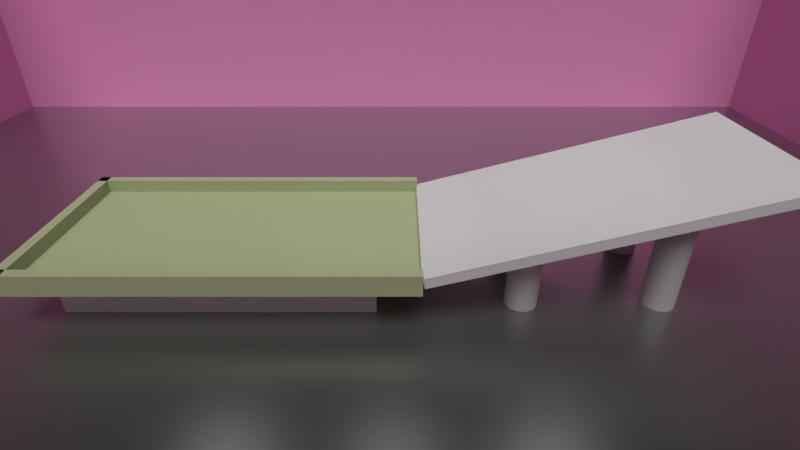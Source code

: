 # Source: legacy.blend  (saved by Blender 2.78.0; exported with 4.5.12 LTS)
import bpy
from mathutils import Matrix  # noqa: F401  (used for matrix-valued properties, if any)

bpy.ops.wm.read_factory_settings(use_empty=True)
scene = bpy.context.scene
scene.name = 'Scene'

# ---- collections
col_collection_1 = bpy.data.collections.new('Collection 1'); scene.collection.children.link(col_collection_1)

# ---- images (referenced by path relative to the original .blend; pixels are not part of the script)
import os
ASSET_DIR = os.environ.get("B2B_ASSET_DIR", "")  # directory of the original .blend (textures are referenced by path, not embedded)
HERE = os.path.dirname(os.path.abspath(__file__))  # packed textures are extracted next to this script under _unpacked/

def load_image(name, relpath, width, height, colorspace="sRGB"):
    """Load a texture the original file referenced (path relative to the .blend, or extracted next to this script)."""
    p = next((c for c in (os.path.join(HERE, relpath), os.path.join(ASSET_DIR, relpath)) if relpath and os.path.exists(c)), "")
    if p:
        img = bpy.data.images.load(p, check_existing=True)
        img.name = name
    else:  # same state as the original file: an image datablock whose file is absent (Cycles renders it pink)
        img = bpy.data.images.new(name, width, height)
        img.source = "FILE"
        img.filepath = "//" + (relpath or name)
    img.colorspace_settings.name = colorspace
    return img
img_wood_txt_jpg_001 = load_image('wood_txt.jpg.001', 'wood_txt.jpg', 1024, 1024, 'sRGB')
img_seamless_tiling_clay_texture_jpg_001 = load_image('seamless-tiling-clay-texture.jpg.001', 'seamless-tiling-clay-texture.jpg', 1024, 1024, 'sRGB')
img_plasterwhite0147_1_s_jpg_001 = load_image('PlasterWhite0147_1_S.jpg.001', 'PlasterWhite0147_1_S.jpg', 1024, 1024, 'sRGB')
img_plasterwhite0147_1_s_jpg_000 = load_image('PlasterWhite0147_1_S.jpg.000', 'PlasterWhite0147_1_S.jpg', 1024, 1024, 'sRGB')
img_plasterwhite0147_1_s_jpg_002 = load_image('PlasterWhite0147_1_S.jpg.002', 'PlasterWhite0147_1_S.jpg', 1024, 1024, 'sRGB')
img_plasterwhite0147_1_s_jpg_004 = load_image('PlasterWhite0147_1_S.jpg.004', 'PlasterWhite0147_1_S.jpg', 1024, 1024, 'sRGB')

# ---- materials (node trees are filled in below, after node groups)
mat_material_001 = bpy.data.materials.new('Material.001')
mat_material_001.alpha_threshold = 0.0
mat_material_001.roughness = 0.5
mat_material_002 = bpy.data.materials.new('Material.002')
mat_material_002.alpha_threshold = 0.0
mat_material_002.roughness = 0.5
mat_smoothmetal = bpy.data.materials.new('SmoothMetal')
mat_smoothmetal.alpha_threshold = 0.0
mat_smoothmetal.preview_render_type = 'CUBE'
mat_smoothmetal.roughness = 0.5
mat_wood = bpy.data.materials.new('Wood')
mat_wood.alpha_threshold = 0.0
mat_wood.preview_render_type = 'CUBE'
mat_wood.roughness = 0.5
mat_brick_001 = bpy.data.materials.new('Brick.001')
mat_brick_001.alpha_threshold = 0.0
mat_brick_001.preview_render_type = 'CUBE'
mat_brick_001.roughness = 0.5
mat_material_003 = bpy.data.materials.new('Material.003')
mat_material_003.alpha_threshold = 0.0
mat_material_003.roughness = 0.5
mat_wall = bpy.data.materials.new('Wall')
mat_wall.alpha_threshold = 0.0
mat_wall.roughness = 0.5
mat_material_004 = bpy.data.materials.new('Material.004')
mat_material_004.alpha_threshold = 0.0
mat_material_004.roughness = 0.5
mat_material_005 = bpy.data.materials.new('Material.005')
mat_material_005.alpha_threshold = 0.0
mat_material_005.roughness = 0.5
mat_material_007 = bpy.data.materials.new('Material.007')
mat_material_007.alpha_threshold = 0.0
mat_material_007.roughness = 0.5
mat_material_008 = bpy.data.materials.new('Material.008')
mat_material_008.alpha_threshold = 0.0
mat_material_008.roughness = 0.5
mat_wall_001 = bpy.data.materials.new('Wall.001')
mat_wall_001.alpha_threshold = 0.0
mat_wall_001.roughness = 0.5
mat_wall_002 = bpy.data.materials.new('Wall.002')
mat_wall_002.alpha_threshold = 0.0
mat_wall_002.roughness = 0.5
mat_wall_004 = bpy.data.materials.new('Wall.004')
mat_wall_004.alpha_threshold = 0.0
mat_wall_004.roughness = 0.5

# ---- material node trees
mat_material_001.use_nodes = True; mat_material_001.node_tree.nodes.clear()
_N = mat_material_001.node_tree.nodes; _L = mat_material_001.node_tree.links
n0 = _N.new('ShaderNodeBsdfAnisotropic'); n0.name = 'Glossy BSDF'; n0.location = (-84, 235)
n0.distribution = 'GGX'
n0.inputs[1].default_value = 0.3162
n1 = _N.new('ShaderNodeTexCoord'); n1.name = 'Texture Coordinate'; n1.location = (-432, 784)
n2 = _N.new('ShaderNodeMixShader'); n2.name = 'Mix Shader'; n2.location = (271, 438)
n2.inputs[0].default_value = 0.191
n3 = _N.new('ShaderNodeBsdfDiffuse'); n3.name = 'Diffuse BSDF'; n3.location = (-87, 411)
n3.inputs[0].default_value = (0.8927, 1.0, 0.579, 1.0)
n3.inputs[1].default_value = 0.567
n4 = _N.new('ShaderNodeTexVoronoi'); n4.name = 'Voronoi Texture'; n4.location = (-182, 753)
n4.inputs[2].default_value = 300.0
n5 = _N.new('ShaderNodeMixShader'); n5.name = 'Mix Shader.001'; n5.location = (515, 619)
n6 = _N.new('ShaderNodeBsdfDiffuse'); n6.name = 'Diffuse BSDF.001'; n6.location = (271, 674)
n7 = _N.new('ShaderNodeOutputMaterial'); n7.name = 'Material Output'; n7.location = (707, 685)
n8 = _N.new('ShaderNodeGamma'); n8.name = 'Gamma'; n8.location = (58, 753)
n8.inputs[1].default_value = 8.0
n9 = _N.new('ShaderNodeDisplacement'); n9.name = 'Displacement'; n9.location = (0, 0)
n9.inputs[1].default_value = 0.0
n9.inputs[2].default_value = 0.1
n10 = _N.new('ShaderNodeMath'); n10.name = 'Math'; n10.location = (0, 0)
n10.operation = 'MULTIPLY'
_L.new(n3.outputs[0], n2.inputs[1])
_L.new(n0.outputs[0], n2.inputs[2])
_L.new(n2.outputs[0], n5.inputs[2])
_L.new(n1.outputs[3], n4.inputs[0])
_L.new(n8.outputs[0], n6.inputs[0])
_L.new(n6.outputs[0], n5.inputs[1])
_L.new(n5.outputs[0], n7.inputs[0])
_L.new(n6.outputs[0], n9.inputs[0])
_L.new(n9.outputs[0], n7.inputs[2])
_L.new(n10.outputs[0], n8.inputs[0])
_L.new(n4.outputs[0], n10.inputs[0])
_L.new(n4.outputs[0], n10.inputs[1])
n7.is_active_output = True
mat_material_002.use_nodes = True; mat_material_002.node_tree.nodes.clear()
_N = mat_material_002.node_tree.nodes; _L = mat_material_002.node_tree.links
n0 = _N.new('ShaderNodeGamma'); n0.name = 'Gamma'; n0.location = (159, 600)
n0.inputs[1].default_value = 2.0
n1 = _N.new('ShaderNodeMixShader'); n1.name = 'Mix Shader'; n1.location = (462, 299)
n2 = _N.new('ShaderNodeOutputMaterial'); n2.name = 'Material Output'; n2.location = (654, 409)
n3 = _N.new('ShaderNodeBsdfDiffuse'); n3.name = 'Diffuse BSDF'; n3.location = (164, 225)
n4 = _N.new('ShaderNodeTexVoronoi'); n4.name = 'Voronoi Texture'; n4.location = (-51, 605)
n4.inputs[2].default_value = 100.0
n5 = _N.new('ShaderNodeTexCoord'); n5.name = 'Texture Coordinate'; n5.location = (-249, 611)
n6 = _N.new('ShaderNodeBsdfDiffuse'); n6.name = 'Diffuse BSDF.001'; n6.location = (333, 511)
n7 = _N.new('ShaderNodeDisplacement'); n7.name = 'Displacement'; n7.location = (0, 0)
n7.inputs[1].default_value = 0.0
n7.inputs[2].default_value = 0.1
n8 = _N.new('ShaderNodeMath'); n8.name = 'Math'; n8.location = (0, 0)
n8.operation = 'MULTIPLY'
_L.new(n3.outputs[0], n1.inputs[2])
_L.new(n6.outputs[0], n1.inputs[1])
_L.new(n0.outputs[0], n6.inputs[0])
_L.new(n5.outputs[3], n4.inputs[0])
_L.new(n1.outputs[0], n2.inputs[0])
_L.new(n6.outputs[0], n7.inputs[0])
_L.new(n7.outputs[0], n2.inputs[2])
_L.new(n8.outputs[0], n0.inputs[0])
_L.new(n4.outputs[0], n8.inputs[0])
_L.new(n4.outputs[0], n8.inputs[1])
n2.is_active_output = True
mat_smoothmetal.use_nodes = True; mat_smoothmetal.node_tree.nodes.clear()
_N = mat_smoothmetal.node_tree.nodes; _L = mat_smoothmetal.node_tree.links
n0 = _N.new('ShaderNodeOutputMaterial'); n0.name = 'Material Output'; n0.location = (-741, 57)
n1 = _N.new('ShaderNodeMixShader'); n1.name = 'Mix Shader'; n1.location = (-990, 51)
n2 = _N.new('ShaderNodeLayerWeight'); n2.name = 'Layer Weight'; n2.location = (-1385, 274)
n3 = _N.new('ShaderNodeMath'); n3.name = 'Math'; n3.location = (-1192, 229)
n3.operation = 'MULTIPLY'
n3.inputs[1].default_value = 0.9
n4 = _N.new('ShaderNodeBsdfAnisotropic'); n4.name = 'Glossy BSDF'; n4.location = (-1196, -108)
n4.distribution = 'BECKMANN'
n4.inputs[1].default_value = 0.3162
n5 = _N.new('ShaderNodeBsdfDiffuse'); n5.name = 'Diffuse BSDF'; n5.location = (-1198, 45)
n5.inputs[0].default_value = (0.09062, 0.09062, 0.09062, 1.0)
_L.new(n1.outputs[0], n0.inputs[0])
_L.new(n2.outputs[1], n3.inputs[0])
_L.new(n3.outputs[0], n1.inputs[0])
_L.new(n4.outputs[0], n1.inputs[2])
_L.new(n5.outputs[0], n1.inputs[1])
n0.is_active_output = True
mat_wood.use_nodes = True; mat_wood.node_tree.nodes.clear()
_N = mat_wood.node_tree.nodes; _L = mat_wood.node_tree.links
n0 = _N.new('ShaderNodeBsdfAnisotropic'); n0.name = 'Glossy BSDF'; n0.location = (-28, 441)
n0.distribution = 'GGX'
n0.inputs[0].default_value = (0.1516, 0.1516, 0.1516, 1.0)
n0.inputs[1].default_value = 0.7071
n1 = _N.new('ShaderNodeBsdfDiffuse'); n1.name = 'Diffuse BSDF'; n1.location = (204, 261)
n2 = _N.new('ShaderNodeMixShader'); n2.name = 'Mix Shader'; n2.location = (402, 380)
n2.inputs[0].default_value = 0.95
n3 = _N.new('ShaderNodeOutputMaterial'); n3.name = 'Material Output'; n3.location = (602, 45)
n4 = _N.new('ShaderNodeTexCoord'); n4.name = 'Texture Coordinate'; n4.location = (-673, 229)
n5 = _N.new('ShaderNodeMix'); n5.name = 'Mix'; n5.location = (343, 133)
n5.data_type = 'RGBA'
n5.blend_type = 'MULTIPLY'
n5.inputs[0].default_value = 0.05
n6 = _N.new('ShaderNodeRGBCurve'); n6.name = 'RGB Curves'; n6.location = (-259, 300)
_c = n6.mapping.curves[3]
while len(_c.points) > 2: _c.points.remove(_c.points[-1])
_c.points[0].location = (0.0, 0.0); _c.points[0].handle_type = 'AUTO'
_c.points[1].location = (0.07031, 0.15435); _c.points[1].handle_type = 'AUTO'
_p = _c.points.new(0.20148, 0.21156); _p.handle_type = 'AUTO'
_p = _c.points.new(0.79852, 0.53698); _p.handle_type = 'AUTO'
_p = _c.points.new(0.8039, 0.66271); _p.handle_type = 'AUTO'
_p = _c.points.new(1.0, 1.0); _p.handle_type = 'AUTO'
n6.mapping.update()
n7 = _N.new('ShaderNodeMix'); n7.name = 'Mix.001'; n7.location = (74, 63)
n7.data_type = 'RGBA'
n7.inputs[0].default_value = 0.3
n7.inputs[7].default_value = (0.1791, 0.06332, 0.01778, 1.0)
n8 = _N.new('ShaderNodeTexImage'); n8.name = 'Image Texture'; n8.location = (-512, 298)
n8.width = 203
n8.image = img_wood_txt_jpg_001
n9 = _N.new('ShaderNodeDisplacement'); n9.name = 'Displacement'; n9.location = (0, 0)
n9.inputs[1].default_value = 0.0
n9.inputs[2].default_value = 0.1
_L.new(n2.outputs[0], n3.inputs[0])
_L.new(n0.outputs[0], n2.inputs[1])
_L.new(n1.outputs[0], n2.inputs[2])
_L.new(n4.outputs[2], n8.inputs[0])
_L.new(n8.outputs[0], n5.inputs[6])
_L.new(n8.outputs[0], n6.inputs[1])
_L.new(n6.outputs[0], n7.inputs[6])
_L.new(n7.outputs[2], n1.inputs[0])
_L.new(n5.outputs[2], n9.inputs[0])
_L.new(n9.outputs[0], n3.inputs[2])
n3.is_active_output = True
mat_brick_001.use_nodes = True; mat_brick_001.node_tree.nodes.clear()
_N = mat_brick_001.node_tree.nodes; _L = mat_brick_001.node_tree.links
n0 = _N.new('ShaderNodeTexCoord'); n0.name = 'Texture Coordinate'; n0.location = (-433, 176)
n1 = _N.new('ShaderNodeOutputMaterial'); n1.name = 'Material Output'; n1.location = (919, 253)
n2 = _N.new('ShaderNodeTexImage'); n2.name = 'Image Texture'; n2.location = (-263, 222)
n2.width = 140
n2.image = img_seamless_tiling_clay_texture_jpg_001
n3 = _N.new('ShaderNodeRGBCurve'); n3.name = 'RGB Curves'; n3.location = (-83, 425)
_c = n3.mapping.curves[0]
while len(_c.points) > 2: _c.points.remove(_c.points[-1])
_c.points[0].location = (0.0, 0.0); _c.points[0].handle_type = 'AUTO'
_c.points[1].location = (0.34545, 0.7625); _c.points[1].handle_type = 'AUTO'
_p = _c.points.new(1.0, 1.0); _p.handle_type = 'AUTO'
_c = n3.mapping.curves[3]
while len(_c.points) > 2: _c.points.remove(_c.points[-1])
_c.points[0].location = (0.0, 0.0); _c.points[0].handle_type = 'AUTO'
_c.points[1].location = (0.88636, 0.525); _c.points[1].handle_type = 'AUTO'
_p = _c.points.new(1.0, 0.5875); _p.handle_type = 'AUTO'
n3.mapping.update()
n4 = _N.new('ShaderNodeBsdfDiffuse'); n4.name = 'Diffuse BSDF'; n4.location = (520, 417)
n5 = _N.new('ShaderNodeRGBToBW'); n5.name = 'RGB to BW'; n5.location = (218, 52)
n6 = _N.new('ShaderNodeMath'); n6.name = 'Math'; n6.location = (699, 164)
n6.operation = 'MULTIPLY'
n6.inputs[1].default_value = -3.0
n7 = _N.new('ShaderNodeMix'); n7.name = 'Mix'; n7.location = (294, 449)
n7.data_type = 'RGBA'
n7.inputs[0].default_value = 0.6
n7.inputs[7].default_value = (0.1526, 0.03462, 0.0, 1.0)
n8 = _N.new('ShaderNodeValToRGB'); n8.name = 'ColorRamp'; n8.location = (420, 160)
while len(n8.color_ramp.elements) > 1: n8.color_ramp.elements.remove(n8.color_ramp.elements[-1])
n8.color_ramp.elements[0].position = 0.0; n8.color_ramp.elements[0].color = (0.0, 0.0, 0.0, 1.0)
_e = n8.color_ramp.elements.new(0.1332); _e.color = (0.0, 0.0, 0.0, 1.0)
_e = n8.color_ramp.elements.new(0.5636); _e.color = (1.0, 1.0, 1.0, 1.0)
_e = n8.color_ramp.elements.new(1.0); _e.color = (1.0, 1.0, 1.0, 1.0)
n9 = _N.new('ShaderNodeDisplacement'); n9.name = 'Displacement'; n9.location = (0, 0)
n9.inputs[1].default_value = 0.0
n9.inputs[2].default_value = 0.1
_L.new(n0.outputs[2], n2.inputs[0])
_L.new(n2.outputs[0], n3.inputs[1])
_L.new(n5.outputs[0], n8.inputs[0])
_L.new(n8.outputs[0], n6.inputs[0])
_L.new(n2.outputs[0], n5.inputs[0])
_L.new(n3.outputs[0], n7.inputs[6])
_L.new(n7.outputs[2], n4.inputs[0])
_L.new(n4.outputs[0], n1.inputs[0])
_L.new(n6.outputs[0], n9.inputs[0])
_L.new(n9.outputs[0], n1.inputs[2])
n1.is_active_output = True
mat_material_003.use_nodes = True; mat_material_003.node_tree.nodes.clear()
_N = mat_material_003.node_tree.nodes; _L = mat_material_003.node_tree.links
n0 = _N.new('ShaderNodeOutputMaterial'); n0.name = 'Material Output'; n0.location = (300, 300)
n1 = _N.new('ShaderNodeMixShader'); n1.name = 'Mix Shader'; n1.location = (149, 416)
n1.inputs[0].default_value = 0.8091
n2 = _N.new('ShaderNodeBsdfDiffuse'); n2.name = 'Diffuse BSDF'; n2.location = (-84, 241)
n3 = _N.new('ShaderNodeBsdfGlass'); n3.name = 'Glass BSDF'; n3.location = (-123, 540)
n3.distribution = 'GGX'
n3.inputs[2].default_value = 1.45
_L.new(n3.outputs[0], n1.inputs[1])
_L.new(n2.outputs[0], n1.inputs[2])
_L.new(n1.outputs[0], n0.inputs[0])
n0.is_active_output = True
mat_wall.use_nodes = True; mat_wall.node_tree.nodes.clear()
_N = mat_wall.node_tree.nodes; _L = mat_wall.node_tree.links
n0 = _N.new('ShaderNodeOutputMaterial'); n0.name = 'Material Output'; n0.location = (376, 300)
n1 = _N.new('ShaderNodeMixShader'); n1.name = 'Mix Shader'; n1.location = (190, 308)
n1.inputs[0].default_value = 0.9
n2 = _N.new('ShaderNodeBsdfAnisotropic'); n2.name = 'Glossy BSDF'; n2.location = (-74, 387)
n2.distribution = 'GGX'
n2.inputs[1].default_value = 0.5477
n3 = _N.new('ShaderNodeBsdfDiffuse'); n3.name = 'Diffuse BSDF'; n3.location = (-33, 194)
n4 = _N.new('ShaderNodeMix'); n4.name = 'Mix'; n4.location = (189, 148)
n4.data_type = 'RGBA'
n4.blend_type = 'MULTIPLY'
n4.inputs[0].default_value = 0.2
n5 = _N.new('ShaderNodeTexCoord'); n5.name = 'Texture Coordinate'; n5.location = (-670, 240)
n6 = _N.new('ShaderNodeMix'); n6.name = 'Mix.001'; n6.location = (-253, 211)
n6.data_type = 'RGBA'
n6.inputs[7].default_value = (0.6396, 0.5558, 0.1414, 1.0)
n7 = _N.new('ShaderNodeTexImage'); n7.name = 'Image Texture'; n7.location = (-473, 248)
n7.width = 140
n7.image = img_plasterwhite0147_1_s_jpg_001
n8 = _N.new('ShaderNodeDisplacement'); n8.name = 'Displacement'; n8.location = (0, 0)
n8.inputs[1].default_value = 0.0
n8.inputs[2].default_value = 0.1
_L.new(n1.outputs[0], n0.inputs[0])
_L.new(n3.outputs[0], n1.inputs[2])
_L.new(n2.outputs[0], n1.inputs[1])
_L.new(n7.outputs[0], n6.inputs[6])
_L.new(n5.outputs[0], n7.inputs[0])
_L.new(n3.outputs[0], n4.inputs[6])
_L.new(n6.outputs[2], n3.inputs[0])
_L.new(n4.outputs[2], n8.inputs[0])
_L.new(n8.outputs[0], n0.inputs[2])
n0.is_active_output = True
mat_material_004.use_nodes = True; mat_material_004.node_tree.nodes.clear()
_N = mat_material_004.node_tree.nodes; _L = mat_material_004.node_tree.links
n0 = _N.new('ShaderNodeGamma'); n0.name = 'Gamma'; n0.location = (159, 600)
n0.inputs[1].default_value = 2.0
n1 = _N.new('ShaderNodeBsdfDiffuse'); n1.name = 'Diffuse BSDF.001'; n1.location = (333, 511)
n2 = _N.new('ShaderNodeMixShader'); n2.name = 'Mix Shader'; n2.location = (462, 299)
n3 = _N.new('ShaderNodeOutputMaterial'); n3.name = 'Material Output'; n3.location = (654, 409)
n4 = _N.new('ShaderNodeBsdfDiffuse'); n4.name = 'Diffuse BSDF'; n4.location = (164, 225)
n5 = _N.new('ShaderNodeTexVoronoi'); n5.name = 'Voronoi Texture'; n5.location = (-51, 605)
n5.inputs[2].default_value = 100.0
n6 = _N.new('ShaderNodeTexCoord'); n6.name = 'Texture Coordinate'; n6.location = (-249, 611)
n7 = _N.new('ShaderNodeDisplacement'); n7.name = 'Displacement'; n7.location = (0, 0)
n7.inputs[1].default_value = 0.0
n7.inputs[2].default_value = 0.1
n8 = _N.new('ShaderNodeMath'); n8.name = 'Math'; n8.location = (0, 0)
n8.operation = 'MULTIPLY'
_L.new(n4.outputs[0], n2.inputs[2])
_L.new(n1.outputs[0], n2.inputs[1])
_L.new(n0.outputs[0], n1.inputs[0])
_L.new(n6.outputs[3], n5.inputs[0])
_L.new(n2.outputs[0], n3.inputs[0])
_L.new(n1.outputs[0], n7.inputs[0])
_L.new(n7.outputs[0], n3.inputs[2])
_L.new(n8.outputs[0], n0.inputs[0])
_L.new(n5.outputs[0], n8.inputs[0])
_L.new(n5.outputs[0], n8.inputs[1])
n3.is_active_output = True
mat_material_005.use_nodes = True; mat_material_005.node_tree.nodes.clear()
_N = mat_material_005.node_tree.nodes; _L = mat_material_005.node_tree.links
n0 = _N.new('ShaderNodeGamma'); n0.name = 'Gamma'; n0.location = (159, 600)
n0.inputs[1].default_value = 2.0
n1 = _N.new('ShaderNodeBsdfDiffuse'); n1.name = 'Diffuse BSDF.001'; n1.location = (333, 511)
n2 = _N.new('ShaderNodeMixShader'); n2.name = 'Mix Shader'; n2.location = (462, 299)
n3 = _N.new('ShaderNodeOutputMaterial'); n3.name = 'Material Output'; n3.location = (654, 409)
n4 = _N.new('ShaderNodeBsdfDiffuse'); n4.name = 'Diffuse BSDF'; n4.location = (164, 225)
n5 = _N.new('ShaderNodeTexVoronoi'); n5.name = 'Voronoi Texture'; n5.location = (-51, 605)
n5.inputs[2].default_value = 100.0
n6 = _N.new('ShaderNodeTexCoord'); n6.name = 'Texture Coordinate'; n6.location = (-249, 611)
n7 = _N.new('ShaderNodeDisplacement'); n7.name = 'Displacement'; n7.location = (0, 0)
n7.inputs[1].default_value = 0.0
n7.inputs[2].default_value = 0.1
n8 = _N.new('ShaderNodeMath'); n8.name = 'Math'; n8.location = (0, 0)
n8.operation = 'MULTIPLY'
_L.new(n4.outputs[0], n2.inputs[2])
_L.new(n1.outputs[0], n2.inputs[1])
_L.new(n0.outputs[0], n1.inputs[0])
_L.new(n6.outputs[3], n5.inputs[0])
_L.new(n2.outputs[0], n3.inputs[0])
_L.new(n1.outputs[0], n7.inputs[0])
_L.new(n7.outputs[0], n3.inputs[2])
_L.new(n8.outputs[0], n0.inputs[0])
_L.new(n5.outputs[0], n8.inputs[0])
_L.new(n5.outputs[0], n8.inputs[1])
n3.is_active_output = True
mat_material_007.use_nodes = True; mat_material_007.node_tree.nodes.clear()
_N = mat_material_007.node_tree.nodes; _L = mat_material_007.node_tree.links
n0 = _N.new('ShaderNodeBsdfAnisotropic'); n0.name = 'Glossy BSDF'; n0.location = (-84, 235)
n0.distribution = 'GGX'
n0.inputs[1].default_value = 0.3162
n1 = _N.new('ShaderNodeTexCoord'); n1.name = 'Texture Coordinate'; n1.location = (-432, 784)
n2 = _N.new('ShaderNodeMixShader'); n2.name = 'Mix Shader'; n2.location = (271, 438)
n2.inputs[0].default_value = 0.191
n3 = _N.new('ShaderNodeBsdfDiffuse'); n3.name = 'Diffuse BSDF'; n3.location = (-87, 411)
n3.inputs[0].default_value = (0.8927, 1.0, 0.579, 1.0)
n3.inputs[1].default_value = 0.567
n4 = _N.new('ShaderNodeTexVoronoi'); n4.name = 'Voronoi Texture'; n4.location = (-182, 753)
n4.inputs[2].default_value = 300.0
n5 = _N.new('ShaderNodeMixShader'); n5.name = 'Mix Shader.001'; n5.location = (515, 619)
n6 = _N.new('ShaderNodeBsdfDiffuse'); n6.name = 'Diffuse BSDF.001'; n6.location = (271, 674)
n7 = _N.new('ShaderNodeOutputMaterial'); n7.name = 'Material Output'; n7.location = (707, 685)
n8 = _N.new('ShaderNodeGamma'); n8.name = 'Gamma'; n8.location = (58, 753)
n8.inputs[1].default_value = 8.0
n9 = _N.new('ShaderNodeDisplacement'); n9.name = 'Displacement'; n9.location = (0, 0)
n9.inputs[1].default_value = 0.0
n9.inputs[2].default_value = 0.1
n10 = _N.new('ShaderNodeMath'); n10.name = 'Math'; n10.location = (0, 0)
n10.operation = 'MULTIPLY'
_L.new(n3.outputs[0], n2.inputs[1])
_L.new(n0.outputs[0], n2.inputs[2])
_L.new(n2.outputs[0], n5.inputs[2])
_L.new(n1.outputs[3], n4.inputs[0])
_L.new(n8.outputs[0], n6.inputs[0])
_L.new(n6.outputs[0], n5.inputs[1])
_L.new(n5.outputs[0], n7.inputs[0])
_L.new(n6.outputs[0], n9.inputs[0])
_L.new(n9.outputs[0], n7.inputs[2])
_L.new(n10.outputs[0], n8.inputs[0])
_L.new(n4.outputs[0], n10.inputs[0])
_L.new(n4.outputs[0], n10.inputs[1])
n7.is_active_output = True
mat_material_008.use_nodes = True; mat_material_008.node_tree.nodes.clear()
_N = mat_material_008.node_tree.nodes; _L = mat_material_008.node_tree.links
n0 = _N.new('ShaderNodeBsdfAnisotropic'); n0.name = 'Glossy BSDF'; n0.location = (-84, 235)
n0.distribution = 'GGX'
n0.inputs[1].default_value = 0.3162
n1 = _N.new('ShaderNodeTexCoord'); n1.name = 'Texture Coordinate'; n1.location = (-432, 784)
n2 = _N.new('ShaderNodeMixShader'); n2.name = 'Mix Shader'; n2.location = (271, 438)
n2.inputs[0].default_value = 0.191
n3 = _N.new('ShaderNodeBsdfDiffuse'); n3.name = 'Diffuse BSDF'; n3.location = (-87, 411)
n3.inputs[0].default_value = (0.8927, 1.0, 0.579, 1.0)
n3.inputs[1].default_value = 0.567
n4 = _N.new('ShaderNodeTexVoronoi'); n4.name = 'Voronoi Texture'; n4.location = (-182, 753)
n4.inputs[2].default_value = 300.0
n5 = _N.new('ShaderNodeMixShader'); n5.name = 'Mix Shader.001'; n5.location = (515, 619)
n6 = _N.new('ShaderNodeBsdfDiffuse'); n6.name = 'Diffuse BSDF.001'; n6.location = (271, 674)
n7 = _N.new('ShaderNodeOutputMaterial'); n7.name = 'Material Output'; n7.location = (707, 685)
n8 = _N.new('ShaderNodeGamma'); n8.name = 'Gamma'; n8.location = (58, 753)
n8.inputs[1].default_value = 8.0
n9 = _N.new('ShaderNodeDisplacement'); n9.name = 'Displacement'; n9.location = (0, 0)
n9.inputs[1].default_value = 0.0
n9.inputs[2].default_value = 0.1
n10 = _N.new('ShaderNodeMath'); n10.name = 'Math'; n10.location = (0, 0)
n10.operation = 'MULTIPLY'
_L.new(n3.outputs[0], n2.inputs[1])
_L.new(n0.outputs[0], n2.inputs[2])
_L.new(n2.outputs[0], n5.inputs[2])
_L.new(n1.outputs[3], n4.inputs[0])
_L.new(n8.outputs[0], n6.inputs[0])
_L.new(n6.outputs[0], n5.inputs[1])
_L.new(n5.outputs[0], n7.inputs[0])
_L.new(n6.outputs[0], n9.inputs[0])
_L.new(n9.outputs[0], n7.inputs[2])
_L.new(n10.outputs[0], n8.inputs[0])
_L.new(n4.outputs[0], n10.inputs[0])
_L.new(n4.outputs[0], n10.inputs[1])
n7.is_active_output = True
mat_wall_001.use_nodes = True; mat_wall_001.node_tree.nodes.clear()
_N = mat_wall_001.node_tree.nodes; _L = mat_wall_001.node_tree.links
n0 = _N.new('ShaderNodeOutputMaterial'); n0.name = 'Material Output'; n0.location = (376, 300)
n1 = _N.new('ShaderNodeMixShader'); n1.name = 'Mix Shader'; n1.location = (190, 308)
n1.inputs[0].default_value = 0.9
n2 = _N.new('ShaderNodeBsdfAnisotropic'); n2.name = 'Glossy BSDF'; n2.location = (-74, 387)
n2.distribution = 'GGX'
n2.inputs[1].default_value = 0.5477
n3 = _N.new('ShaderNodeBsdfDiffuse'); n3.name = 'Diffuse BSDF'; n3.location = (-33, 194)
n4 = _N.new('ShaderNodeMix'); n4.name = 'Mix'; n4.location = (189, 148)
n4.data_type = 'RGBA'
n4.blend_type = 'MULTIPLY'
n4.inputs[0].default_value = 0.2
n5 = _N.new('ShaderNodeTexCoord'); n5.name = 'Texture Coordinate'; n5.location = (-670, 240)
n6 = _N.new('ShaderNodeMix'); n6.name = 'Mix.001'; n6.location = (-253, 211)
n6.data_type = 'RGBA'
n6.inputs[7].default_value = (0.6396, 0.5558, 0.1414, 1.0)
n7 = _N.new('ShaderNodeTexImage'); n7.name = 'Image Texture'; n7.location = (-473, 248)
n7.width = 140
n7.image = img_plasterwhite0147_1_s_jpg_000
n8 = _N.new('ShaderNodeDisplacement'); n8.name = 'Displacement'; n8.location = (0, 0)
n8.inputs[1].default_value = 0.0
n8.inputs[2].default_value = 0.1
_L.new(n1.outputs[0], n0.inputs[0])
_L.new(n3.outputs[0], n1.inputs[2])
_L.new(n2.outputs[0], n1.inputs[1])
_L.new(n7.outputs[0], n6.inputs[6])
_L.new(n5.outputs[0], n7.inputs[0])
_L.new(n3.outputs[0], n4.inputs[6])
_L.new(n6.outputs[2], n3.inputs[0])
_L.new(n4.outputs[2], n8.inputs[0])
_L.new(n8.outputs[0], n0.inputs[2])
n0.is_active_output = True
mat_wall_002.use_nodes = True; mat_wall_002.node_tree.nodes.clear()
_N = mat_wall_002.node_tree.nodes; _L = mat_wall_002.node_tree.links
n0 = _N.new('ShaderNodeOutputMaterial'); n0.name = 'Material Output'; n0.location = (376, 300)
n1 = _N.new('ShaderNodeMixShader'); n1.name = 'Mix Shader'; n1.location = (190, 308)
n1.inputs[0].default_value = 0.9
n2 = _N.new('ShaderNodeBsdfAnisotropic'); n2.name = 'Glossy BSDF'; n2.location = (-74, 387)
n2.distribution = 'GGX'
n2.inputs[1].default_value = 0.5477
n3 = _N.new('ShaderNodeBsdfDiffuse'); n3.name = 'Diffuse BSDF'; n3.location = (-33, 194)
n4 = _N.new('ShaderNodeMix'); n4.name = 'Mix'; n4.location = (189, 148)
n4.data_type = 'RGBA'
n4.blend_type = 'MULTIPLY'
n4.inputs[0].default_value = 0.2
n5 = _N.new('ShaderNodeTexCoord'); n5.name = 'Texture Coordinate'; n5.location = (-670, 240)
n6 = _N.new('ShaderNodeMix'); n6.name = 'Mix.001'; n6.location = (-253, 211)
n6.data_type = 'RGBA'
n6.inputs[7].default_value = (0.6396, 0.5558, 0.1414, 1.0)
n7 = _N.new('ShaderNodeTexImage'); n7.name = 'Image Texture'; n7.location = (-473, 248)
n7.width = 140
n7.image = img_plasterwhite0147_1_s_jpg_002
n8 = _N.new('ShaderNodeDisplacement'); n8.name = 'Displacement'; n8.location = (0, 0)
n8.inputs[1].default_value = 0.0
n8.inputs[2].default_value = 0.1
_L.new(n1.outputs[0], n0.inputs[0])
_L.new(n3.outputs[0], n1.inputs[2])
_L.new(n2.outputs[0], n1.inputs[1])
_L.new(n7.outputs[0], n6.inputs[6])
_L.new(n5.outputs[0], n7.inputs[0])
_L.new(n3.outputs[0], n4.inputs[6])
_L.new(n6.outputs[2], n3.inputs[0])
_L.new(n4.outputs[2], n8.inputs[0])
_L.new(n8.outputs[0], n0.inputs[2])
n0.is_active_output = True
mat_wall_004.use_nodes = True; mat_wall_004.node_tree.nodes.clear()
_N = mat_wall_004.node_tree.nodes; _L = mat_wall_004.node_tree.links
n0 = _N.new('ShaderNodeOutputMaterial'); n0.name = 'Material Output'; n0.location = (376, 300)
n1 = _N.new('ShaderNodeMixShader'); n1.name = 'Mix Shader'; n1.location = (190, 308)
n1.inputs[0].default_value = 0.9
n2 = _N.new('ShaderNodeBsdfAnisotropic'); n2.name = 'Glossy BSDF'; n2.location = (-74, 387)
n2.distribution = 'GGX'
n2.inputs[1].default_value = 0.5477
n3 = _N.new('ShaderNodeBsdfDiffuse'); n3.name = 'Diffuse BSDF'; n3.location = (-33, 194)
n4 = _N.new('ShaderNodeMix'); n4.name = 'Mix'; n4.location = (189, 148)
n4.data_type = 'RGBA'
n4.blend_type = 'MULTIPLY'
n4.inputs[0].default_value = 0.2
n5 = _N.new('ShaderNodeTexCoord'); n5.name = 'Texture Coordinate'; n5.location = (-670, 240)
n6 = _N.new('ShaderNodeMix'); n6.name = 'Mix.001'; n6.location = (-253, 211)
n6.data_type = 'RGBA'
n6.inputs[7].default_value = (0.6396, 0.5558, 0.1414, 1.0)
n7 = _N.new('ShaderNodeTexImage'); n7.name = 'Image Texture'; n7.location = (-473, 248)
n7.width = 140
n7.image = img_plasterwhite0147_1_s_jpg_004
n8 = _N.new('ShaderNodeDisplacement'); n8.name = 'Displacement'; n8.location = (0, 0)
n8.inputs[1].default_value = 0.0
n8.inputs[2].default_value = 0.1
_L.new(n1.outputs[0], n0.inputs[0])
_L.new(n3.outputs[0], n1.inputs[2])
_L.new(n2.outputs[0], n1.inputs[1])
_L.new(n7.outputs[0], n6.inputs[6])
_L.new(n5.outputs[0], n7.inputs[0])
_L.new(n3.outputs[0], n4.inputs[6])
_L.new(n6.outputs[2], n3.inputs[0])
_L.new(n4.outputs[2], n8.inputs[0])
_L.new(n8.outputs[0], n0.inputs[2])
n0.is_active_output = True

# ---- world
world_world = bpy.data.worlds.new('World'); scene.world = world_world
world_world.color = (0.05088, 0.05088, 0.05088)
world_world.use_sun_shadow = False
world_world.sun_shadow_jitter_overblur = 0.0
world_world.cycles.sampling_method = 'NONE'
world_world.cycles.sample_map_resolution = 256

# ---- cameras
cam_camera = bpy.data.cameras.new('Camera')
cam_camera.clip_end = 300.0
cam_camera.lens = 20.85
cam_camera.sensor_width = 32.0
cam_camera.sensor_height = 18.0
cam_camera.ortho_scale = 7.314
cam_camera.lens_unit = 'FOV'
cam_camera.dof.focus_distance = 0.0

# ---- lights
light_lamp_1 = bpy.data.lights.new('lamp.1', 'SPOT')
light_lamp_1.transmission_factor = 0.0
light_lamp_1.energy = 2000.0
light_lamp_1.shadow_buffer_clip_start = 0.5
light_lamp_1.shadow_soft_size = 0.3
light_lamp_1.shadow_maximum_resolution = 0.006
light_lamp_1.use_absolute_resolution = True
light_lamp_1.spot_size = 1.571
light_sun = bpy.data.lights.new('Sun', 'SUN')
light_sun.transmission_factor = 0.0
light_sun.angle = 0.5829
light_sun.energy = 2.0
light_sun.shadow_buffer_clip_start = 0.5
light_sun.shadow_soft_size = 0.3
light_sun.shadow_cascade_max_distance = 1000.0
light_sun_002 = bpy.data.lights.new('Sun.002', 'SPOT')
light_sun_002.transmission_factor = 0.0
light_sun_002.energy = 2000.0
light_sun_002.shadow_buffer_clip_start = 0.5
light_sun_002.shadow_soft_size = 0.3
light_sun_002.shadow_maximum_resolution = 0.006
light_sun_002.use_absolute_resolution = True
light_sun_002.spot_size = 1.571
light_sun_003 = bpy.data.lights.new('Sun.003', 'SPOT')
light_sun_003.transmission_factor = 0.0
light_sun_003.energy = 2000.0
light_sun_003.shadow_buffer_clip_start = 0.5
light_sun_003.shadow_soft_size = 0.3
light_sun_003.shadow_maximum_resolution = 0.006
light_sun_003.use_absolute_resolution = True
light_sun_003.spot_size = 1.571
light_sun_003.cycles.use_multiple_importance_sampling = False

# ---- meshes
me_cube_010 = bpy.data.meshes.new('Cube.010')
me_cube_010.from_pydata([(-1.0, -1.0, -1.0), (-1.0, -1.0, 1.0), (-1.0, 1.0, -1.0), (-1.0, 1.0, 1.0), (1.0, -1.0, -1.0), (1.0, -1.0, 1.0), (1.0, 1.0, -1.0), (1.0, 1.0, 1.0)], [], [(0, 1, 3, 2), (2, 3, 7, 6), (6, 7, 5, 4), (4, 5, 1, 0), (2, 6, 4, 0), (7, 3, 1, 5)])
me_cube_010.materials.append(mat_material_001)
me_cube_010.use_remesh_preserve_volume = False
me_cube_010.use_remesh_preserve_attributes = False
me_cube_010.use_mirror_vertex_groups = False
me_cube_010.update()
me_cylinder = bpy.data.meshes.new('Cylinder')
me_cylinder.from_pydata([(0.0, 1.0, -1.0), (0.0, 1.0, 1.0), (0.1951, 0.9808, -1.0), (0.1951, 0.9808, 1.0), (0.3827, 0.9239, -1.0), (0.3827, 0.9239, 1.0), (0.5556, 0.8315, -1.0), (0.5556, 0.8315, 1.0), (0.7071, 0.7071, -1.0), (0.7071, 0.7071, 1.0), (0.8315, 0.5556, -1.0), (0.8315, 0.5556, 1.0), (0.9239, 0.3827, -1.0), (0.9239, 0.3827, 1.0), (0.9808, 0.1951, -1.0), (0.9808, 0.1951, 1.0), (1.0, 7.55e-08, -1.0), (1.0, 7.55e-08, 1.0), (0.9808, -0.1951, -1.0), (0.9808, -0.1951, 1.0), (0.9239, -0.3827, -1.0), (0.9239, -0.3827, 1.0), (0.8315, -0.5556, -1.0), (0.8315, -0.5556, 1.0), (0.7071, -0.7071, -1.0), (0.7071, -0.7071, 1.0), (0.5556, -0.8315, -1.0), (0.5556, -0.8315, 1.0), (0.3827, -0.9239, -1.0), (0.3827, -0.9239, 1.0), (0.1951, -0.9808, -1.0), (0.1951, -0.9808, 1.0), (-3.258e-07, -1.0, -1.0), (-3.258e-07, -1.0, 1.0), (-0.1951, -0.9808, -1.0), (-0.1951, -0.9808, 1.0), (-0.3827, -0.9239, -1.0), (-0.3827, -0.9239, 1.0), (-0.5556, -0.8315, -1.0), (-0.5556, -0.8315, 1.0), (-0.7071, -0.7071, -1.0), (-0.7071, -0.7071, 1.0), (-0.8315, -0.5556, -1.0), (-0.8315, -0.5556, 1.0), (-0.9239, -0.3827, -1.0), (-0.9239, -0.3827, 1.0), (-0.9808, -0.1951, -1.0), (-0.9808, -0.1951, 1.0), (-1.0, 9.656e-07, -1.0), (-1.0, 9.656e-07, 1.0), (-0.9808, 0.1951, -1.0), (-0.9808, 0.1951, 1.0), (-0.9239, 0.3827, -1.0), (-0.9239, 0.3827, 1.0), (-0.8315, 0.5556, -1.0), (-0.8315, 0.5556, 1.0), (-0.7071, 0.7071, -1.0), (-0.7071, 0.7071, 1.0), (-0.5556, 0.8315, -1.0), (-0.5556, 0.8315, 1.0), (-0.3827, 0.9239, -1.0), (-0.3827, 0.9239, 1.0), (-0.1951, 0.9808, -1.0), (-0.1951, 0.9808, 1.0)], [], [(0, 1, 3, 2), (2, 3, 5, 4), (4, 5, 7, 6), (6, 7, 9, 8), (8, 9, 11, 10), (10, 11, 13, 12), (12, 13, 15, 14), (14, 15, 17, 16), (16, 17, 19, 18), (18, 19, 21, 20), (20, 21, 23, 22), (22, 23, 25, 24), (24, 25, 27, 26), (26, 27, 29, 28), (28, 29, 31, 30), (30, 31, 33, 32), (32, 33, 35, 34), (34, 35, 37, 36), (36, 37, 39, 38), (38, 39, 41, 40), (40, 41, 43, 42), (42, 43, 45, 44), (44, 45, 47, 46), (46, 47, 49, 48), (48, 49, 51, 50), (50, 51, 53, 52), (52, 53, 55, 54), (54, 55, 57, 56), (56, 57, 59, 58), (58, 59, 61, 60), (3, 1, 63, 61, 59, 57, 55, 53, 51, 49, 47, 45, 43, 41, 39, 37, 35, 33, 31, 29, 27, 25, 23, 21, 19, 17, 15, 13, 11, 9, 7, 5), (60, 61, 63, 62), (62, 63, 1, 0), (0, 2, 4, 6, 8, 10, 12, 14, 16, 18, 20, 22, 24, 26, 28, 30, 32, 34, 36, 38, 40, 42, 44, 46, 48, 50, 52, 54, 56, 58, 60, 62)])
me_cylinder.materials.append(mat_material_002)
me_cylinder.use_remesh_preserve_volume = False
me_cylinder.use_remesh_preserve_attributes = False
me_cylinder.use_mirror_vertex_groups = False
me_cylinder.update()
me_cylinder_004 = bpy.data.meshes.new('Cylinder.004')
me_cylinder_004.from_pydata([(7.215e-09, 1.0, -1.0), (7.215e-09, 1.0, 1.0), (0.1951, 0.9808, -1.0), (0.1951, 0.9808, 1.0), (0.3827, 0.9239, -1.0), (0.3827, 0.9239, 1.0), (0.5556, 0.8315, -1.0), (0.5556, 0.8315, 1.0), (0.7071, 0.7071, -1.0), (0.7071, 0.7071, 1.0), (0.8315, 0.5556, -1.0), (0.8315, 0.5556, 1.0), (0.9239, 0.3827, -1.0), (0.9239, 0.3827, 1.0), (0.9808, 0.1951, -1.0), (0.9808, 0.1951, 1.0), (1.0, 5.928e-08, -1.0), (1.0, 5.928e-08, 1.0), (0.9808, -0.1951, -1.0), (0.9808, -0.1951, 1.0), (0.9239, -0.3827, -1.0), (0.9239, -0.3827, 1.0), (0.8315, -0.5556, -1.0), (0.8315, -0.5556, 1.0), (0.7071, -0.7071, -1.0), (0.7071, -0.7071, 1.0), (0.5556, -0.8315, -1.0), (0.5556, -0.8315, 1.0), (0.3827, -0.9239, -1.0), (0.3827, -0.9239, 1.0), (0.1951, -0.9808, -1.0), (0.1951, -0.9808, 1.0), (-3.186e-07, -1.0, -1.0), (-3.186e-07, -1.0, 1.0), (-0.1951, -0.9808, -1.0), (-0.1951, -0.9808, 1.0), (-0.3827, -0.9239, -1.0), (-0.3827, -0.9239, 1.0), (-0.5556, -0.8315, -1.0), (-0.5556, -0.8315, 1.0), (-0.7071, -0.7071, -1.0), (-0.7071, -0.7071, 1.0), (-0.8315, -0.5556, -1.0), (-0.8315, -0.5556, 1.0), (-0.9239, -0.3827, -1.0), (-0.9239, -0.3827, 1.0), (-0.9808, -0.1951, -1.0), (-0.9808, -0.1951, 1.0), (-1.0, 9.494e-07, -1.0), (-1.0, 9.494e-07, 1.0), (-0.9808, 0.1951, -1.0), (-0.9808, 0.1951, 1.0), (-0.9239, 0.3827, -1.0), (-0.9239, 0.3827, 1.0), (-0.8315, 0.5556, -1.0), (-0.8315, 0.5556, 1.0), (-0.7071, 0.7071, -1.0), (-0.7071, 0.7071, 1.0), (-0.5556, 0.8315, -1.0), (-0.5556, 0.8315, 1.0), (-0.3827, 0.9239, -1.0), (-0.3827, 0.9239, 1.0), (-0.1951, 0.9808, -1.0), (-0.1951, 0.9808, 1.0)], [], [(0, 1, 3, 2), (2, 3, 5, 4), (4, 5, 7, 6), (6, 7, 9, 8), (8, 9, 11, 10), (10, 11, 13, 12), (12, 13, 15, 14), (14, 15, 17, 16), (16, 17, 19, 18), (18, 19, 21, 20), (20, 21, 23, 22), (22, 23, 25, 24), (24, 25, 27, 26), (26, 27, 29, 28), (28, 29, 31, 30), (30, 31, 33, 32), (32, 33, 35, 34), (34, 35, 37, 36), (36, 37, 39, 38), (38, 39, 41, 40), (40, 41, 43, 42), (42, 43, 45, 44), (44, 45, 47, 46), (46, 47, 49, 48), (48, 49, 51, 50), (50, 51, 53, 52), (52, 53, 55, 54), (54, 55, 57, 56), (56, 57, 59, 58), (58, 59, 61, 60), (3, 1, 63, 61, 59, 57, 55, 53, 51, 49, 47, 45, 43, 41, 39, 37, 35, 33, 31, 29, 27, 25, 23, 21, 19, 17, 15, 13, 11, 9, 7, 5), (60, 61, 63, 62), (62, 63, 1, 0), (0, 2, 4, 6, 8, 10, 12, 14, 16, 18, 20, 22, 24, 26, 28, 30, 32, 34, 36, 38, 40, 42, 44, 46, 48, 50, 52, 54, 56, 58, 60, 62)])
me_cylinder_004.materials.append(mat_smoothmetal)
me_cylinder_004.use_remesh_preserve_volume = False
me_cylinder_004.use_remesh_preserve_attributes = False
me_cylinder_004.use_mirror_vertex_groups = False
me_cylinder_004.update()
me_cylinder_003 = bpy.data.meshes.new('Cylinder.003')
me_cylinder_003.from_pydata([(7.215e-09, 1.0, -1.0), (7.215e-09, 1.0, 1.0), (0.1951, 0.9808, -1.0), (0.1951, 0.9808, 1.0), (0.3827, 0.9239, -1.0), (0.3827, 0.9239, 1.0), (0.5556, 0.8315, -1.0), (0.5556, 0.8315, 1.0), (0.7071, 0.7071, -1.0), (0.7071, 0.7071, 1.0), (0.8315, 0.5556, -1.0), (0.8315, 0.5556, 1.0), (0.9239, 0.3827, -1.0), (0.9239, 0.3827, 1.0), (0.9808, 0.1951, -1.0), (0.9808, 0.1951, 1.0), (1.0, 5.928e-08, -1.0), (1.0, 5.928e-08, 1.0), (0.9808, -0.1951, -1.0), (0.9808, -0.1951, 1.0), (0.9239, -0.3827, -1.0), (0.9239, -0.3827, 1.0), (0.8315, -0.5556, -1.0), (0.8315, -0.5556, 1.0), (0.7071, -0.7071, -1.0), (0.7071, -0.7071, 1.0), (0.5556, -0.8315, -1.0), (0.5556, -0.8315, 1.0), (0.3827, -0.9239, -1.0), (0.3827, -0.9239, 1.0), (0.1951, -0.9808, -1.0), (0.1951, -0.9808, 1.0), (-3.186e-07, -1.0, -1.0), (-3.186e-07, -1.0, 1.0), (-0.1951, -0.9808, -1.0), (-0.1951, -0.9808, 1.0), (-0.3827, -0.9239, -1.0), (-0.3827, -0.9239, 1.0), (-0.5556, -0.8315, -1.0), (-0.5556, -0.8315, 1.0), (-0.7071, -0.7071, -1.0), (-0.7071, -0.7071, 1.0), (-0.8315, -0.5556, -1.0), (-0.8315, -0.5556, 1.0), (-0.9239, -0.3827, -1.0), (-0.9239, -0.3827, 1.0), (-0.9808, -0.1951, -1.0), (-0.9808, -0.1951, 1.0), (-1.0, 9.494e-07, -1.0), (-1.0, 9.494e-07, 1.0), (-0.9808, 0.1951, -1.0), (-0.9808, 0.1951, 1.0), (-0.9239, 0.3827, -1.0), (-0.9239, 0.3827, 1.0), (-0.8315, 0.5556, -1.0), (-0.8315, 0.5556, 1.0), (-0.7071, 0.7071, -1.0), (-0.7071, 0.7071, 1.0), (-0.5556, 0.8315, -1.0), (-0.5556, 0.8315, 1.0), (-0.3827, 0.9239, -1.0), (-0.3827, 0.9239, 1.0), (-0.1951, 0.9808, -1.0), (-0.1951, 0.9808, 1.0)], [], [(0, 1, 3, 2), (2, 3, 5, 4), (4, 5, 7, 6), (6, 7, 9, 8), (8, 9, 11, 10), (10, 11, 13, 12), (12, 13, 15, 14), (14, 15, 17, 16), (16, 17, 19, 18), (18, 19, 21, 20), (20, 21, 23, 22), (22, 23, 25, 24), (24, 25, 27, 26), (26, 27, 29, 28), (28, 29, 31, 30), (30, 31, 33, 32), (32, 33, 35, 34), (34, 35, 37, 36), (36, 37, 39, 38), (38, 39, 41, 40), (40, 41, 43, 42), (42, 43, 45, 44), (44, 45, 47, 46), (46, 47, 49, 48), (48, 49, 51, 50), (50, 51, 53, 52), (52, 53, 55, 54), (54, 55, 57, 56), (56, 57, 59, 58), (58, 59, 61, 60), (3, 1, 63, 61, 59, 57, 55, 53, 51, 49, 47, 45, 43, 41, 39, 37, 35, 33, 31, 29, 27, 25, 23, 21, 19, 17, 15, 13, 11, 9, 7, 5), (60, 61, 63, 62), (62, 63, 1, 0), (0, 2, 4, 6, 8, 10, 12, 14, 16, 18, 20, 22, 24, 26, 28, 30, 32, 34, 36, 38, 40, 42, 44, 46, 48, 50, 52, 54, 56, 58, 60, 62)])
_uv = me_cylinder_003.uv_layers.new(name='UVMap')
_uv.uv.foreach_set('vector', [0.4329, 0.666, 0.4329, 0.9996, 0.4002, 0.9996, 0.4002, 0.666, 0.9354, 0.3316, 0.9354, 0.6652, 0.9027, 0.6652, 0.9027, 0.3316, 0.5334, 0.3316, 0.5334, 0.6652, 0.5007, 0.6652, 0.5007, 0.3316, 0.4999, 0.3316, 0.4999, 0.6652, 0.4672, 0.6652, 0.4672, 0.3316, 0.3011, 0.666, 0.3011, 0.9996, 0.2684, 0.9996, 0.2684, 0.666, 0.4329, 0.3316, 0.4329, 0.6652, 0.4002, 0.6652, 0.4002, 0.3316, 0.2341, 0.666, 0.2341, 0.9996, 0.2014, 0.9996, 0.2014, 0.666, 0.1001, 0.666, 0.1001, 0.9996, 0.06741, 0.9996, 0.06742, 0.666, 0.7679, 0.3316, 0.7679, 0.6652, 0.7352, 0.6652, 0.7352, 0.3316, 0.8014, 0.3316, 0.8014, 0.6652, 0.7687, 0.6652, 0.7687, 0.3316, 0.7009, 0.3316, 0.7009, 0.6652, 0.6682, 0.6652, 0.6682, 0.3316, 0.2676, 0.666, 0.2676, 0.9996, 0.2349, 0.9996, 0.2349, 0.666, 0.3346, 0.666, 0.3346, 0.9996, 0.3019, 0.9996, 0.3019, 0.666, 0.3994, 0.3316, 0.3994, 0.6652, 0.3667, 0.6652, 0.3667, 0.3316, 0.1336, 0.666, 0.1336, 0.9996, 0.1009, 0.9996, 0.1009, 0.666, 0.06661, 0.666, 0.06661, 0.9996, 0.03391, 0.9996, 0.03391, 0.666, 0.03311, 0.666, 0.0331, 0.9996, 0.0004006, 0.9996, 0.0004074, 0.666, 0.1671, 0.666, 0.1671, 0.9996, 0.1344, 0.9996, 0.1344, 0.666, 0.2006, 0.666, 0.2006, 0.9996, 0.1679, 0.9996, 0.1679, 0.666, 0.3659, 0.3316, 0.3659, 0.6652, 0.3332, 0.6652, 0.3332, 0.3316, 0.6674, 0.3316, 0.6674, 0.6652, 0.6347, 0.6652, 0.6347, 0.3316, 0.4664, 0.3316, 0.4664, 0.6652, 0.4337, 0.6652, 0.4337, 0.3316, 0.9019, 0.3316, 0.9019, 0.6652, 0.8692, 0.6652, 0.8692, 0.3316, 0.6339, 0.3316, 0.6339, 0.6652, 0.6012, 0.6652, 0.6012, 0.3316, 0.5669, 0.3316, 0.5669, 0.6652, 0.5342, 0.6652, 0.5342, 0.3316, 0.9689, 0.3316, 0.9689, 0.6652, 0.9362, 0.6652, 0.9362, 0.3316, 0.6004, 0.3316, 0.6004, 0.6652, 0.5677, 0.6652, 0.5677, 0.3316, 0.3994, 0.666, 0.3994, 0.9996, 0.3667, 0.9996, 0.3667, 0.666, 0.8349, 0.3316, 0.8349, 0.6652, 0.8022, 0.6652, 0.8022, 0.3316, 0.8684, 0.3316, 0.8684, 0.6652, 0.8357, 0.6652, 0.8357, 0.3316, 0.1827, 0.6652, 0.15, 0.6652, 0.118, 0.6588, 0.08777, 0.6463, 0.06058, 0.6281, 0.03746, 0.605, 0.01929, 0.5778, 0.00678, 0.5476, 0.0004008, 0.5155, 0.0004006, 0.4828, 0.00678, 0.4508, 0.01929, 0.4206, 0.03746, 0.3934, 0.06058, 0.3703, 0.08777, 0.3521, 0.118, 0.3396, 0.15, 0.3332, 0.1827, 0.3332, 0.2148, 0.3396, 0.245, 0.3521, 0.2722, 0.3703, 0.2953, 0.3934, 0.3135, 0.4206, 0.326, 0.4508, 0.3324, 0.4828, 0.3324, 0.5155, 0.326, 0.5476, 0.3135, 0.5778, 0.2953, 0.605, 0.2722, 0.6281, 0.245, 0.6463, 0.2148, 0.6588, 0.7344, 0.3316, 0.7344, 0.6652, 0.7017, 0.6652, 0.7017, 0.3316, 0.4664, 0.666, 0.4664, 0.9996, 0.4337, 0.9996, 0.4337, 0.666, 0.1827, 0.0004007, 0.2148, 0.00678, 0.245, 0.01929, 0.2722, 0.03746, 0.2953, 0.06058, 0.3135, 0.08777, 0.326, 0.118, 0.3324, 0.15, 0.3324, 0.1827, 0.326, 0.2148, 0.3135, 0.245, 0.2953, 0.2722, 0.2722, 0.2953, 0.245, 0.3135, 0.2148, 0.326, 0.1827, 0.3324, 0.1501, 0.3324, 0.118, 0.326, 0.08777, 0.3135, 0.06058, 0.2953, 0.03746, 0.2722, 0.01929, 0.245, 0.00678, 0.2148, 0.0004006, 0.1827, 0.0004007, 0.15, 0.00678, 0.118, 0.01929, 0.08777, 0.03746, 0.06058, 0.06058, 0.03746, 0.08777, 0.01929, 0.118, 0.00678, 0.15, 0.0004006])
me_cylinder_003.materials.append(mat_wood)
me_cylinder_003.use_remesh_preserve_volume = False
me_cylinder_003.use_remesh_preserve_attributes = False
me_cylinder_003.use_mirror_vertex_groups = False
me_cylinder_003.update()
me_cylinder_002 = bpy.data.meshes.new('Cylinder.002')
me_cylinder_002.from_pydata([(7.215e-09, 1.0, -1.0), (7.215e-09, 1.0, 1.0), (0.1951, 0.9808, -1.0), (0.1951, 0.9808, 1.0), (0.3827, 0.9239, -1.0), (0.3827, 0.9239, 1.0), (0.5556, 0.8315, -1.0), (0.5556, 0.8315, 1.0), (0.7071, 0.7071, -1.0), (0.7071, 0.7071, 1.0), (0.8315, 0.5556, -1.0), (0.8315, 0.5556, 1.0), (0.9239, 0.3827, -1.0), (0.9239, 0.3827, 1.0), (0.9808, 0.1951, -1.0), (0.9808, 0.1951, 1.0), (1.0, 5.928e-08, -1.0), (1.0, 5.928e-08, 1.0), (0.9808, -0.1951, -1.0), (0.9808, -0.1951, 1.0), (0.9239, -0.3827, -1.0), (0.9239, -0.3827, 1.0), (0.8315, -0.5556, -1.0), (0.8315, -0.5556, 1.0), (0.7071, -0.7071, -1.0), (0.7071, -0.7071, 1.0), (0.5556, -0.8315, -1.0), (0.5556, -0.8315, 1.0), (0.3827, -0.9239, -1.0), (0.3827, -0.9239, 1.0), (0.1951, -0.9808, -1.0), (0.1951, -0.9808, 1.0), (-3.186e-07, -1.0, -1.0), (-3.186e-07, -1.0, 1.0), (-0.1951, -0.9808, -1.0), (-0.1951, -0.9808, 1.0), (-0.3827, -0.9239, -1.0), (-0.3827, -0.9239, 1.0), (-0.5556, -0.8315, -1.0), (-0.5556, -0.8315, 1.0), (-0.7071, -0.7071, -1.0), (-0.7071, -0.7071, 1.0), (-0.8315, -0.5556, -1.0), (-0.8315, -0.5556, 1.0), (-0.9239, -0.3827, -1.0), (-0.9239, -0.3827, 1.0), (-0.9808, -0.1951, -1.0), (-0.9808, -0.1951, 1.0), (-1.0, 9.494e-07, -1.0), (-1.0, 9.494e-07, 1.0), (-0.9808, 0.1951, -1.0), (-0.9808, 0.1951, 1.0), (-0.9239, 0.3827, -1.0), (-0.9239, 0.3827, 1.0), (-0.8315, 0.5556, -1.0), (-0.8315, 0.5556, 1.0), (-0.7071, 0.7071, -1.0), (-0.7071, 0.7071, 1.0), (-0.5556, 0.8315, -1.0), (-0.5556, 0.8315, 1.0), (-0.3827, 0.9239, -1.0), (-0.3827, 0.9239, 1.0), (-0.1951, 0.9808, -1.0), (-0.1951, 0.9808, 1.0)], [], [(0, 1, 3, 2), (2, 3, 5, 4), (4, 5, 7, 6), (6, 7, 9, 8), (8, 9, 11, 10), (10, 11, 13, 12), (12, 13, 15, 14), (14, 15, 17, 16), (16, 17, 19, 18), (18, 19, 21, 20), (20, 21, 23, 22), (22, 23, 25, 24), (24, 25, 27, 26), (26, 27, 29, 28), (28, 29, 31, 30), (30, 31, 33, 32), (32, 33, 35, 34), (34, 35, 37, 36), (36, 37, 39, 38), (38, 39, 41, 40), (40, 41, 43, 42), (42, 43, 45, 44), (44, 45, 47, 46), (46, 47, 49, 48), (48, 49, 51, 50), (50, 51, 53, 52), (52, 53, 55, 54), (54, 55, 57, 56), (56, 57, 59, 58), (58, 59, 61, 60), (3, 1, 63, 61, 59, 57, 55, 53, 51, 49, 47, 45, 43, 41, 39, 37, 35, 33, 31, 29, 27, 25, 23, 21, 19, 17, 15, 13, 11, 9, 7, 5), (60, 61, 63, 62), (62, 63, 1, 0), (0, 2, 4, 6, 8, 10, 12, 14, 16, 18, 20, 22, 24, 26, 28, 30, 32, 34, 36, 38, 40, 42, 44, 46, 48, 50, 52, 54, 56, 58, 60, 62)])
_uv = me_cylinder_002.uv_layers.new(name='UVMap')
_uv.uv.foreach_set('vector', [0.8988, 0.5005, 0.8988, 0.9995, 0.8662, 0.9995, 0.8662, 0.5005, 0.1262, 0.4981, 0.1262, 0.9971, 0.09362, 0.9971, 0.09362, 0.4981, 0.4621, 0.4981, 0.4621, 0.9971, 0.4295, 0.9971, 0.4295, 0.4981, 0.4957, 0.4981, 0.4957, 0.9971, 0.4631, 0.9971, 0.4631, 0.4981, 0.9659, 0.0004894, 0.9659, 0.4995, 0.9333, 0.4995, 0.9333, 0.0004893, 0.5629, 0.4981, 0.5629, 0.9971, 0.5303, 0.9971, 0.5303, 0.4981, 0.8988, 0.0004895, 0.8988, 0.4995, 0.8662, 0.4995, 0.8662, 0.0004893, 0.7644, 0.0004903, 0.7644, 0.4995, 0.7318, 0.4995, 0.7318, 0.0004893, 0.2942, 0.4981, 0.2942, 0.9971, 0.2616, 0.9971, 0.2616, 0.4981, 0.2606, 0.4981, 0.2606, 0.9971, 0.228, 0.9971, 0.228, 0.4981, 0.3613, 0.4981, 0.3613, 0.9971, 0.3287, 0.9971, 0.3287, 0.4981, 0.9324, 0.0004894, 0.9324, 0.4995, 0.8998, 0.4995, 0.8998, 0.0004893, 0.6636, 0.4981, 0.6636, 0.9971, 0.631, 0.9971, 0.631, 0.4981, 0.5965, 0.4981, 0.5965, 0.9971, 0.5638, 0.9971, 0.5638, 0.4981, 0.798, 0.0004902, 0.798, 0.4995, 0.7654, 0.4995, 0.7654, 0.0004893, 0.7308, 0.0004903, 0.7308, 0.4995, 0.6982, 0.4995, 0.6982, 0.0004893, 0.6972, 0.0004903, 0.6972, 0.4995, 0.6646, 0.4995, 0.6646, 0.0004893, 0.8316, 0.0004902, 0.8316, 0.4995, 0.799, 0.4995, 0.799, 0.0004893, 0.8652, 0.0004896, 0.8652, 0.4995, 0.8326, 0.4995, 0.8326, 0.0004893, 0.63, 0.4981, 0.63, 0.9971, 0.5974, 0.9971, 0.5974, 0.4981, 0.227, 0.4981, 0.227, 0.9971, 0.1944, 0.9971, 0.1944, 0.4981, 0.5293, 0.4981, 0.5293, 0.9971, 0.4967, 0.9971, 0.4967, 0.4981, 0.1934, 0.4981, 0.1934, 0.9971, 0.1608, 0.9971, 0.1608, 0.4981, 0.3949, 0.4981, 0.3949, 0.9971, 0.3623, 0.9971, 0.3623, 0.4981, 0.4285, 0.4981, 0.4285, 0.9971, 0.3959, 0.9971, 0.3959, 0.4981, 0.09264, 0.4981, 0.09264, 0.9971, 0.06003, 0.9971, 0.06003, 0.4981, 0.3278, 0.4981, 0.3278, 0.9971, 0.2951, 0.9971, 0.2951, 0.4981, 0.9324, 0.5005, 0.9324, 0.9995, 0.8998, 0.9995, 0.8998, 0.5005, 0.05906, 0.4981, 0.05906, 0.9971, 0.02645, 0.9971, 0.02645, 0.4981, 0.1598, 0.4981, 0.1598, 0.9971, 0.1272, 0.9971, 0.1272, 0.4981, 0.5144, 0.4971, 0.4818, 0.4971, 0.4498, 0.4876, 0.4197, 0.4688, 0.3926, 0.4417, 0.3695, 0.4071, 0.3514, 0.3664, 0.3389, 0.3212, 0.3325, 0.2733, 0.3325, 0.2243, 0.3389, 0.1764, 0.3514, 0.1312, 0.3695, 0.09051, 0.3926, 0.05592, 0.4197, 0.02875, 0.4498, 0.01003, 0.4818, 0.0004893, 0.5144, 0.0004893, 0.5464, 0.01003, 0.5765, 0.02875, 0.6036, 0.05592, 0.6267, 0.09051, 0.6448, 0.1312, 0.6573, 0.1764, 0.6636, 0.2243, 0.6636, 0.2733, 0.6573, 0.3212, 0.6448, 0.3664, 0.6267, 0.4071, 0.6036, 0.4417, 0.5765, 0.4688, 0.5464, 0.4876, 0.9659, 0.5005, 0.9659, 0.9995, 0.9333, 0.9995, 0.9333, 0.5005, 0.8652, 0.5005, 0.8652, 0.9995, 0.8326, 0.9995, 0.8326, 0.5005, 0.1823, 0.0004894, 0.2143, 0.01003, 0.2444, 0.02875, 0.2716, 0.05592, 0.2946, 0.09051, 0.3127, 0.1312, 0.3252, 0.1764, 0.3316, 0.2243, 0.3316, 0.2733, 0.3252, 0.3212, 0.3127, 0.3664, 0.2946, 0.4071, 0.2716, 0.4417, 0.2444, 0.4688, 0.2143, 0.4876, 0.1823, 0.4971, 0.1497, 0.4971, 0.1177, 0.4876, 0.08762, 0.4688, 0.0605, 0.4417, 0.03745, 0.4071, 0.01933, 0.3664, 0.006851, 0.3212, 0.0004893, 0.2733, 0.0004894, 0.2243, 0.006851, 0.1764, 0.01933, 0.1312, 0.03745, 0.09051, 0.0605, 0.05592, 0.08762, 0.02875, 0.1177, 0.01003, 0.1497, 0.0004893])
me_cylinder_002.materials.append(mat_brick_001)
me_cylinder_002.use_remesh_preserve_volume = False
me_cylinder_002.use_remesh_preserve_attributes = False
me_cylinder_002.use_mirror_vertex_groups = False
me_cylinder_002.update()
me_cube_008 = bpy.data.meshes.new('Cube.008')
me_cube_008.from_pydata([(-1.0, -1.0, -1.0), (-1.0, -1.0, 1.0), (-1.0, 1.0, -1.0), (-1.0, 1.0, 1.0), (1.0, -1.0, -1.0), (1.0, -1.0, 1.0), (1.0, 1.0, -1.0), (1.0, 1.0, 1.0)], [], [(0, 1, 3, 2), (2, 3, 7, 6), (6, 7, 5, 4), (4, 5, 1, 0), (2, 6, 4, 0), (7, 3, 1, 5)])
_uv = me_cube_008.uv_layers.new(name='UVMap')
_uv.uv.foreach_set('vector', [0.3331, 0.3331, 0.0001998, 0.3331, 0.0001999, 0.0001997, 0.3331, 0.0001997, 0.9998, 0.9998, 0.6669, 0.9998, 0.6669, 0.6669, 0.9998, 0.6669, 0.3335, 0.3335, 0.6665, 0.3335, 0.6665, 0.6665, 0.3335, 0.6665, 0.3335, 0.6669, 0.6665, 0.6669, 0.6665, 0.9998, 0.3335, 0.9998, 0.3331, 0.3335, 0.3331, 0.6665, 0.0001998, 0.6665, 0.0001998, 0.3335, 0.3331, 0.6669, 0.3331, 0.9998, 0.0001998, 0.9998, 0.0001998, 0.6669])
me_cube_008.materials.append(mat_wood)
me_cube_008.use_remesh_preserve_volume = False
me_cube_008.use_remesh_preserve_attributes = False
me_cube_008.use_mirror_vertex_groups = False
me_cube_008.update()
me_cube_005 = bpy.data.meshes.new('Cube.005')
me_cube_005.from_pydata([(-1.0, -1.0, -1.0), (-1.0, -1.0, 1.0), (-1.0, 1.0, -1.0), (-1.0, 1.0, 1.0), (1.0, -1.0, -1.0), (1.0, -1.0, 1.0), (1.0, 1.0, -1.0), (1.0, 1.0, 1.0)], [], [(0, 1, 3, 2), (2, 3, 7, 6), (6, 7, 5, 4), (4, 5, 1, 0), (2, 6, 4, 0), (7, 3, 1, 5)])
me_cube_005.materials.append(mat_smoothmetal)
me_cube_005.use_remesh_preserve_volume = False
me_cube_005.use_remesh_preserve_attributes = False
me_cube_005.use_mirror_vertex_groups = False
me_cube_005.update()
me_cube_001 = bpy.data.meshes.new('Cube.001')
me_cube_001.from_pydata([(-1.0, -1.0, -1.0), (-1.0, -1.0, 1.0), (-1.0, 1.0, -1.0), (-1.0, 1.0, 1.0), (1.0, -1.0, -1.0), (1.0, -1.0, 1.0), (1.0, 1.0, -1.0), (1.0, 1.0, 1.0)], [], [(0, 1, 3, 2), (2, 3, 7, 6), (6, 7, 5, 4), (4, 5, 1, 0), (2, 6, 4, 0), (7, 3, 1, 5)])
_uv = me_cube_001.uv_layers.new(name='UVMap')
_uv.uv.foreach_set('vector', [0.2376, 0.2875, 0.2376, -0.01244, 0.4375, -0.01244, 0.4375, 0.2875, 0.4375, 0.2875, 0.6375, 0.2875, 0.6375, 0.5875, 0.4375, 0.5875, 0.4375, 0.5875, 0.4375, 0.8874, 0.2376, 0.8874, 0.2376, 0.5875, 0.2376, 0.5875, 0.03759, 0.5875, 0.03759, 0.2875, 0.2376, 0.2875, 0.4375, 0.2875, 0.4375, 0.5875, 0.2376, 0.5875, 0.2376, 0.2875, 0.6375, 0.5875, 0.6375, 0.2875, 0.8375, 0.2875, 0.8375, 0.5875])
me_cube_001.materials.append(mat_brick_001)
me_cube_001.use_remesh_preserve_volume = False
me_cube_001.use_remesh_preserve_attributes = False
me_cube_001.use_mirror_vertex_groups = False
me_cube_001.update()
me_cube_004 = bpy.data.meshes.new('Cube.004')
me_cube_004.from_pydata([(-1.0, -1.0, -1.0), (-1.0, -1.0, 1.0), (-1.0, 1.0, -1.0), (-1.0, 1.0, 1.0), (1.0, -1.0, -1.0), (1.0, -1.0, 1.0), (1.0, 1.0, -1.0), (1.0, 1.0, 1.0)], [], [(0, 1, 3, 2), (2, 3, 7, 6), (6, 7, 5, 4), (4, 5, 1, 0), (2, 6, 4, 0), (7, 3, 1, 5)])
me_cube_004.materials.append(mat_material_003)
me_cube_004.use_remesh_preserve_volume = False
me_cube_004.use_remesh_preserve_attributes = False
me_cube_004.use_mirror_vertex_groups = False
me_cube_004.update()
me_cube_002 = bpy.data.meshes.new('Cube.002')
me_cube_002.from_pydata([(-1.0, -1.0, -1.0), (-1.0, -1.0, 1.0), (-1.0, 1.0, -1.0), (-1.0, 1.0, 1.0), (1.0, -1.0, -1.0), (1.0, -1.0, 1.0), (1.0, 1.0, -1.0), (1.0, 1.0, 1.0)], [], [(0, 1, 3, 2), (2, 3, 7, 6), (6, 7, 5, 4), (4, 5, 1, 0), (2, 6, 4, 0), (7, 3, 1, 5)])
me_cube_002.materials.append(mat_material_002)
me_cube_002.use_remesh_preserve_volume = False
me_cube_002.use_remesh_preserve_attributes = False
me_cube_002.use_mirror_vertex_groups = False
me_cube_002.update()
me_cube = bpy.data.meshes.new('Cube')
me_cube.from_pydata([(-1.0, -1.0, -1.0), (-1.0, -1.0, 1.0), (-1.0, 1.0, -1.0), (-1.0, 1.0, 1.0), (1.0, -1.0, -1.0), (1.0, -1.0, 1.0), (1.0, 1.0, -1.0), (1.0, 1.0, 1.0)], [], [(0, 1, 3, 2), (2, 3, 7, 6), (6, 7, 5, 4), (4, 5, 1, 0), (2, 6, 4, 0), (7, 3, 1, 5)])
me_cube.materials.append(mat_material_001)
me_cube.use_remesh_preserve_volume = False
me_cube.use_remesh_preserve_attributes = False
me_cube.use_mirror_vertex_groups = False
me_cube.update()
me_cube_003 = bpy.data.meshes.new('Cube.003')
me_cube_003.from_pydata([(-1.0, -1.0, -1.0), (-1.0, -1.0, 1.0), (-1.0, 1.0, -1.0), (-1.0, 1.0, 1.0), (1.0, -1.0, -1.0), (1.0, -1.0, 1.0), (1.0, 1.0, -1.0), (1.0, 1.0, 1.0)], [], [(0, 1, 3, 2), (2, 3, 7, 6), (6, 7, 5, 4), (4, 5, 1, 0), (2, 6, 4, 0), (7, 3, 1, 5)])
me_cube_003.use_remesh_preserve_volume = False
me_cube_003.use_remesh_preserve_attributes = False
me_cube_003.use_mirror_vertex_groups = False
me_cube_003.update()
me_plane_004 = bpy.data.meshes.new('Plane.004')
me_plane_004.from_pydata([(-1.0, -1.0, 0.0), (1.0, -1.0, 0.0), (-1.0, 1.0, 0.0), (1.0, 1.0, 0.0)], [], [(0, 1, 3, 2)])
me_plane_004.materials.append(mat_smoothmetal)
me_plane_004.use_remesh_preserve_volume = False
me_plane_004.use_remesh_preserve_attributes = False
me_plane_004.use_mirror_vertex_groups = False
me_plane_004.update()
me_plane_001 = bpy.data.meshes.new('Plane.001')
me_plane_001.from_pydata([(-1.0, -1.0, 0.0), (1.0, -1.0, 0.0), (-1.0, 1.0, 0.0), (1.0, 1.0, 0.0)], [], [(0, 1, 3, 2)])
me_plane_001.materials.append(mat_wall)
me_plane_001.use_remesh_preserve_volume = False
me_plane_001.use_remesh_preserve_attributes = False
me_plane_001.use_mirror_vertex_groups = False
me_plane_001.update()
me_cylinder_001 = bpy.data.meshes.new('Cylinder.001')
me_cylinder_001.from_pydata([(0.0, 1.0, -1.0), (0.0, 1.0, 1.0), (0.1951, 0.9808, -1.0), (0.1951, 0.9808, 1.0), (0.3827, 0.9239, -1.0), (0.3827, 0.9239, 1.0), (0.5556, 0.8315, -1.0), (0.5556, 0.8315, 1.0), (0.7071, 0.7071, -1.0), (0.7071, 0.7071, 1.0), (0.8315, 0.5556, -1.0), (0.8315, 0.5556, 1.0), (0.9239, 0.3827, -1.0), (0.9239, 0.3827, 1.0), (0.9808, 0.1951, -1.0), (0.9808, 0.1951, 1.0), (1.0, 7.55e-08, -1.0), (1.0, 7.55e-08, 1.0), (0.9808, -0.1951, -1.0), (0.9808, -0.1951, 1.0), (0.9239, -0.3827, -1.0), (0.9239, -0.3827, 1.0), (0.8315, -0.5556, -1.0), (0.8315, -0.5556, 1.0), (0.7071, -0.7071, -1.0), (0.7071, -0.7071, 1.0), (0.5556, -0.8315, -1.0), (0.5556, -0.8315, 1.0), (0.3827, -0.9239, -1.0), (0.3827, -0.9239, 1.0), (0.1951, -0.9808, -1.0), (0.1951, -0.9808, 1.0), (-3.258e-07, -1.0, -1.0), (-3.258e-07, -1.0, 1.0), (-0.1951, -0.9808, -1.0), (-0.1951, -0.9808, 1.0), (-0.3827, -0.9239, -1.0), (-0.3827, -0.9239, 1.0), (-0.5556, -0.8315, -1.0), (-0.5556, -0.8315, 1.0), (-0.7071, -0.7071, -1.0), (-0.7071, -0.7071, 1.0), (-0.8315, -0.5556, -1.0), (-0.8315, -0.5556, 1.0), (-0.9239, -0.3827, -1.0), (-0.9239, -0.3827, 1.0), (-0.9808, -0.1951, -1.0), (-0.9808, -0.1951, 1.0), (-1.0, 9.656e-07, -1.0), (-1.0, 9.656e-07, 1.0), (-0.9808, 0.1951, -1.0), (-0.9808, 0.1951, 1.0), (-0.9239, 0.3827, -1.0), (-0.9239, 0.3827, 1.0), (-0.8315, 0.5556, -1.0), (-0.8315, 0.5556, 1.0), (-0.7071, 0.7071, -1.0), (-0.7071, 0.7071, 1.0), (-0.5556, 0.8315, -1.0), (-0.5556, 0.8315, 1.0), (-0.3827, 0.9239, -1.0), (-0.3827, 0.9239, 1.0), (-0.1951, 0.9808, -1.0), (-0.1951, 0.9808, 1.0)], [], [(0, 1, 3, 2), (2, 3, 5, 4), (4, 5, 7, 6), (6, 7, 9, 8), (8, 9, 11, 10), (10, 11, 13, 12), (12, 13, 15, 14), (14, 15, 17, 16), (16, 17, 19, 18), (18, 19, 21, 20), (20, 21, 23, 22), (22, 23, 25, 24), (24, 25, 27, 26), (26, 27, 29, 28), (28, 29, 31, 30), (30, 31, 33, 32), (32, 33, 35, 34), (34, 35, 37, 36), (36, 37, 39, 38), (38, 39, 41, 40), (40, 41, 43, 42), (42, 43, 45, 44), (44, 45, 47, 46), (46, 47, 49, 48), (48, 49, 51, 50), (50, 51, 53, 52), (52, 53, 55, 54), (54, 55, 57, 56), (56, 57, 59, 58), (58, 59, 61, 60), (3, 1, 63, 61, 59, 57, 55, 53, 51, 49, 47, 45, 43, 41, 39, 37, 35, 33, 31, 29, 27, 25, 23, 21, 19, 17, 15, 13, 11, 9, 7, 5), (60, 61, 63, 62), (62, 63, 1, 0), (0, 2, 4, 6, 8, 10, 12, 14, 16, 18, 20, 22, 24, 26, 28, 30, 32, 34, 36, 38, 40, 42, 44, 46, 48, 50, 52, 54, 56, 58, 60, 62)])
me_cylinder_001.materials.append(mat_material_002)
me_cylinder_001.use_remesh_preserve_volume = False
me_cylinder_001.use_remesh_preserve_attributes = False
me_cylinder_001.use_mirror_vertex_groups = False
me_cylinder_001.update()
me_cylinder_005 = bpy.data.meshes.new('Cylinder.005')
me_cylinder_005.from_pydata([(0.0, 1.0, -1.0), (0.0, 1.0, 1.0), (0.1951, 0.9808, -1.0), (0.1951, 0.9808, 1.0), (0.3827, 0.9239, -1.0), (0.3827, 0.9239, 1.0), (0.5556, 0.8315, -1.0), (0.5556, 0.8315, 1.0), (0.7071, 0.7071, -1.0), (0.7071, 0.7071, 1.0), (0.8315, 0.5556, -1.0), (0.8315, 0.5556, 1.0), (0.9239, 0.3827, -1.0), (0.9239, 0.3827, 1.0), (0.9808, 0.1951, -1.0), (0.9808, 0.1951, 1.0), (1.0, 7.55e-08, -1.0), (1.0, 7.55e-08, 1.0), (0.9808, -0.1951, -1.0), (0.9808, -0.1951, 1.0), (0.9239, -0.3827, -1.0), (0.9239, -0.3827, 1.0), (0.8315, -0.5556, -1.0), (0.8315, -0.5556, 1.0), (0.7071, -0.7071, -1.0), (0.7071, -0.7071, 1.0), (0.5556, -0.8315, -1.0), (0.5556, -0.8315, 1.0), (0.3827, -0.9239, -1.0), (0.3827, -0.9239, 1.0), (0.1951, -0.9808, -1.0), (0.1951, -0.9808, 1.0), (-3.258e-07, -1.0, -1.0), (-3.258e-07, -1.0, 1.0), (-0.1951, -0.9808, -1.0), (-0.1951, -0.9808, 1.0), (-0.3827, -0.9239, -1.0), (-0.3827, -0.9239, 1.0), (-0.5556, -0.8315, -1.0), (-0.5556, -0.8315, 1.0), (-0.7071, -0.7071, -1.0), (-0.7071, -0.7071, 1.0), (-0.8315, -0.5556, -1.0), (-0.8315, -0.5556, 1.0), (-0.9239, -0.3827, -1.0), (-0.9239, -0.3827, 1.0), (-0.9808, -0.1951, -1.0), (-0.9808, -0.1951, 1.0), (-1.0, 9.656e-07, -1.0), (-1.0, 9.656e-07, 1.0), (-0.9808, 0.1951, -1.0), (-0.9808, 0.1951, 1.0), (-0.9239, 0.3827, -1.0), (-0.9239, 0.3827, 1.0), (-0.8315, 0.5556, -1.0), (-0.8315, 0.5556, 1.0), (-0.7071, 0.7071, -1.0), (-0.7071, 0.7071, 1.0), (-0.5556, 0.8315, -1.0), (-0.5556, 0.8315, 1.0), (-0.3827, 0.9239, -1.0), (-0.3827, 0.9239, 1.0), (-0.1951, 0.9808, -1.0), (-0.1951, 0.9808, 1.0)], [], [(0, 1, 3, 2), (2, 3, 5, 4), (4, 5, 7, 6), (6, 7, 9, 8), (8, 9, 11, 10), (10, 11, 13, 12), (12, 13, 15, 14), (14, 15, 17, 16), (16, 17, 19, 18), (18, 19, 21, 20), (20, 21, 23, 22), (22, 23, 25, 24), (24, 25, 27, 26), (26, 27, 29, 28), (28, 29, 31, 30), (30, 31, 33, 32), (32, 33, 35, 34), (34, 35, 37, 36), (36, 37, 39, 38), (38, 39, 41, 40), (40, 41, 43, 42), (42, 43, 45, 44), (44, 45, 47, 46), (46, 47, 49, 48), (48, 49, 51, 50), (50, 51, 53, 52), (52, 53, 55, 54), (54, 55, 57, 56), (56, 57, 59, 58), (58, 59, 61, 60), (3, 1, 63, 61, 59, 57, 55, 53, 51, 49, 47, 45, 43, 41, 39, 37, 35, 33, 31, 29, 27, 25, 23, 21, 19, 17, 15, 13, 11, 9, 7, 5), (60, 61, 63, 62), (62, 63, 1, 0), (0, 2, 4, 6, 8, 10, 12, 14, 16, 18, 20, 22, 24, 26, 28, 30, 32, 34, 36, 38, 40, 42, 44, 46, 48, 50, 52, 54, 56, 58, 60, 62)])
me_cylinder_005.materials.append(mat_material_004)
me_cylinder_005.use_remesh_preserve_volume = False
me_cylinder_005.use_remesh_preserve_attributes = False
me_cylinder_005.use_mirror_vertex_groups = False
me_cylinder_005.update()
me_cylinder_006 = bpy.data.meshes.new('Cylinder.006')
me_cylinder_006.from_pydata([(0.0, 1.0, -1.0), (0.0, 1.0, 1.0), (0.1951, 0.9808, -1.0), (0.1951, 0.9808, 1.0), (0.3827, 0.9239, -1.0), (0.3827, 0.9239, 1.0), (0.5556, 0.8315, -1.0), (0.5556, 0.8315, 1.0), (0.7071, 0.7071, -1.0), (0.7071, 0.7071, 1.0), (0.8315, 0.5556, -1.0), (0.8315, 0.5556, 1.0), (0.9239, 0.3827, -1.0), (0.9239, 0.3827, 1.0), (0.9808, 0.1951, -1.0), (0.9808, 0.1951, 1.0), (1.0, 7.55e-08, -1.0), (1.0, 7.55e-08, 1.0), (0.9808, -0.1951, -1.0), (0.9808, -0.1951, 1.0), (0.9239, -0.3827, -1.0), (0.9239, -0.3827, 1.0), (0.8315, -0.5556, -1.0), (0.8315, -0.5556, 1.0), (0.7071, -0.7071, -1.0), (0.7071, -0.7071, 1.0), (0.5556, -0.8315, -1.0), (0.5556, -0.8315, 1.0), (0.3827, -0.9239, -1.0), (0.3827, -0.9239, 1.0), (0.1951, -0.9808, -1.0), (0.1951, -0.9808, 1.0), (-3.258e-07, -1.0, -1.0), (-3.258e-07, -1.0, 1.0), (-0.1951, -0.9808, -1.0), (-0.1951, -0.9808, 1.0), (-0.3827, -0.9239, -1.0), (-0.3827, -0.9239, 1.0), (-0.5556, -0.8315, -1.0), (-0.5556, -0.8315, 1.0), (-0.7071, -0.7071, -1.0), (-0.7071, -0.7071, 1.0), (-0.8315, -0.5556, -1.0), (-0.8315, -0.5556, 1.0), (-0.9239, -0.3827, -1.0), (-0.9239, -0.3827, 1.0), (-0.9808, -0.1951, -1.0), (-0.9808, -0.1951, 1.0), (-1.0, 9.656e-07, -1.0), (-1.0, 9.656e-07, 1.0), (-0.9808, 0.1951, -1.0), (-0.9808, 0.1951, 1.0), (-0.9239, 0.3827, -1.0), (-0.9239, 0.3827, 1.0), (-0.8315, 0.5556, -1.0), (-0.8315, 0.5556, 1.0), (-0.7071, 0.7071, -1.0), (-0.7071, 0.7071, 1.0), (-0.5556, 0.8315, -1.0), (-0.5556, 0.8315, 1.0), (-0.3827, 0.9239, -1.0), (-0.3827, 0.9239, 1.0), (-0.1951, 0.9808, -1.0), (-0.1951, 0.9808, 1.0)], [], [(0, 1, 3, 2), (2, 3, 5, 4), (4, 5, 7, 6), (6, 7, 9, 8), (8, 9, 11, 10), (10, 11, 13, 12), (12, 13, 15, 14), (14, 15, 17, 16), (16, 17, 19, 18), (18, 19, 21, 20), (20, 21, 23, 22), (22, 23, 25, 24), (24, 25, 27, 26), (26, 27, 29, 28), (28, 29, 31, 30), (30, 31, 33, 32), (32, 33, 35, 34), (34, 35, 37, 36), (36, 37, 39, 38), (38, 39, 41, 40), (40, 41, 43, 42), (42, 43, 45, 44), (44, 45, 47, 46), (46, 47, 49, 48), (48, 49, 51, 50), (50, 51, 53, 52), (52, 53, 55, 54), (54, 55, 57, 56), (56, 57, 59, 58), (58, 59, 61, 60), (3, 1, 63, 61, 59, 57, 55, 53, 51, 49, 47, 45, 43, 41, 39, 37, 35, 33, 31, 29, 27, 25, 23, 21, 19, 17, 15, 13, 11, 9, 7, 5), (60, 61, 63, 62), (62, 63, 1, 0), (0, 2, 4, 6, 8, 10, 12, 14, 16, 18, 20, 22, 24, 26, 28, 30, 32, 34, 36, 38, 40, 42, 44, 46, 48, 50, 52, 54, 56, 58, 60, 62)])
me_cylinder_006.materials.append(mat_material_005)
me_cylinder_006.use_remesh_preserve_volume = False
me_cylinder_006.use_remesh_preserve_attributes = False
me_cylinder_006.use_mirror_vertex_groups = False
me_cylinder_006.update()
me_cube_007 = bpy.data.meshes.new('Cube.007')
me_cube_007.from_pydata([(-1.0, -1.0, -1.0), (-1.0, -1.0, 1.0), (-1.0, 1.0, -1.0), (-1.0, 1.0, 1.0), (1.0, -1.0, -1.0), (1.0, -1.0, 1.0), (1.0, 1.0, -1.0), (1.0, 1.0, 1.0)], [], [(0, 1, 3, 2), (2, 3, 7, 6), (6, 7, 5, 4), (4, 5, 1, 0), (2, 6, 4, 0), (7, 3, 1, 5)])
me_cube_007.materials.append(mat_material_007)
me_cube_007.use_remesh_preserve_volume = False
me_cube_007.use_remesh_preserve_attributes = False
me_cube_007.use_mirror_vertex_groups = False
me_cube_007.update()
me_cube_009 = bpy.data.meshes.new('Cube.009')
me_cube_009.from_pydata([(-1.0, -1.0, -1.0), (-1.0, -1.0, 1.0), (-1.0, 1.0, -1.0), (-1.0, 1.0, 1.0), (1.0, -1.0, -1.0), (1.0, -1.0, 1.0), (1.0, 1.0, -1.0), (1.0, 1.0, 1.0)], [], [(0, 1, 3, 2), (2, 3, 7, 6), (6, 7, 5, 4), (4, 5, 1, 0), (2, 6, 4, 0), (7, 3, 1, 5)])
me_cube_009.materials.append(mat_material_008)
me_cube_009.use_remesh_preserve_volume = False
me_cube_009.use_remesh_preserve_attributes = False
me_cube_009.use_mirror_vertex_groups = False
me_cube_009.update()
me_plane_000 = bpy.data.meshes.new('Plane.000')
me_plane_000.from_pydata([(-1.0, -1.0, 0.0), (1.0, -1.0, 0.0), (-1.0, 1.0, 0.0), (1.0, 1.0, 0.0)], [], [(0, 1, 3, 2)])
me_plane_000.materials.append(mat_wall_001)
me_plane_000.use_remesh_preserve_volume = False
me_plane_000.use_remesh_preserve_attributes = False
me_plane_000.use_mirror_vertex_groups = False
me_plane_000.update()
me_plane_002 = bpy.data.meshes.new('Plane.002')
me_plane_002.from_pydata([(-1.0, -1.0, 0.0), (1.0, -1.0, 0.0), (-1.0, 1.0, 0.0), (1.0, 1.0, 0.0)], [], [(0, 1, 3, 2)])
me_plane_002.materials.append(mat_wall_002)
me_plane_002.use_remesh_preserve_volume = False
me_plane_002.use_remesh_preserve_attributes = False
me_plane_002.use_mirror_vertex_groups = False
me_plane_002.update()
me_plane_005 = bpy.data.meshes.new('Plane.005')
me_plane_005.from_pydata([(-1.0, -1.0, 0.0), (1.0, -1.0, 0.0), (-1.0, 1.0, 0.0), (1.0, 1.0, 0.0)], [], [(0, 1, 3, 2)])
me_plane_005.materials.append(mat_wall_004)
me_plane_005.use_remesh_preserve_volume = False
me_plane_005.use_remesh_preserve_attributes = False
me_plane_005.use_mirror_vertex_groups = False
me_plane_005.update()

# ---- objects
ob_empty = bpy.data.objects.new('Empty', None)
ob_camera = bpy.data.objects.new('Camera', cam_camera)
ob_floor = bpy.data.objects.new('Floor', me_cube_010)
ob_cylinder = bpy.data.objects.new('Cylinder', me_cylinder)
ob_iron_puck = bpy.data.objects.new('Iron_Puck', me_cylinder_004)
ob_wood_puck = bpy.data.objects.new('Wood_Puck', me_cylinder_003)
ob_brick_puck = bpy.data.objects.new('Brick_Puck', me_cylinder_002)
ob_wood_block = bpy.data.objects.new('Wood_Block', me_cube_008)
ob_iron_block = bpy.data.objects.new('Iron_Block', me_cube_005)
ob_brick_block = bpy.data.objects.new('Brick_Block', me_cube_001)
ob_ramp = bpy.data.objects.new('Ramp', me_cube_004)
ob_cube_001 = bpy.data.objects.new('Cube.001', me_cube_002)
ob_gaurd_000 = bpy.data.objects.new('Gaurd.000', me_cube)
ob_point = bpy.data.objects.new('Point', light_lamp_1)
ob_groundphys = bpy.data.objects.new('GroundPhys', me_cube_003)
ob_ground = bpy.data.objects.new('Ground', me_plane_004)
ob_wall = bpy.data.objects.new('Wall', me_plane_001)
ob_cylinder_001 = bpy.data.objects.new('Cylinder.001', me_cylinder_001)
ob_cylinder_002 = bpy.data.objects.new('Cylinder.002', me_cylinder_005)
ob_cylinder_003 = bpy.data.objects.new('Cylinder.003', me_cylinder_006)
ob_sun = bpy.data.objects.new('Sun', light_sun)
ob_point_001 = bpy.data.objects.new('Point.001', light_sun_002)
ob_point_002 = bpy.data.objects.new('Point.002', light_sun_003)
ob_floor_002 = bpy.data.objects.new('Floor.002', me_cube_007)
ob_floor_003 = bpy.data.objects.new('Floor.003', me_cube_009)
ob_wall_001 = bpy.data.objects.new('Wall.001', me_plane_000)
ob_wall_002 = bpy.data.objects.new('Wall.002', me_plane_002)
ob_wall_003 = bpy.data.objects.new('Wall.003', me_plane_005)

# ---- transforms, parenting, visibility, modifiers, constraints
ob_empty.location = (-1.372, -3.573, 6.058)
ob_empty.empty_image_offset = (0.0, 0.0)
ob_empty.lineart.crease_threshold = 0.0
ob_camera.location = (-1.389, -47.5, 31.24)
ob_camera.rotation_euler = (1.065, 0.0, 0.0)
ob_camera.lock_rotations_4d = False
ob_camera.empty_display_type = 'ARROWS'
ob_camera.color = (0.0, 0.0, 0.0, 0.0)
ob_camera.display_type = 'WIRE'
ob_camera.lineart.crease_threshold = 0.0
_c = ob_camera.constraints.new('TRACK_TO'); _c.name = 'Track To'
_c.target = ob_empty
ob_floor.location = (-17.0, -3.907, 5.19)
ob_floor.scale = (17.5, 9.0, 0.5)
ob_floor.lineart.crease_threshold = 0.0
ob_cylinder.location = (9.74, -9.103, 2.057)
ob_cylinder.scale = (1.5, 1.5, 5.0)
ob_cylinder.lineart.crease_threshold = 0.0
ob_iron_puck.location = (-62.11, -71.85, 7.0)
ob_iron_puck.scale = (1.5, 1.5, 0.75)
ob_iron_puck.lineart.crease_threshold = 0.0
ob_wood_puck.location = (-60.58, -84.31, 7.0)
ob_wood_puck.scale = (1.5, 1.5, 0.75)
ob_wood_puck.lineart.crease_threshold = 0.0
ob_brick_puck.location = (-61.57, -93.55, 7.0)
ob_brick_puck.scale = (1.5, 1.5, 0.75)
ob_brick_puck.lineart.crease_threshold = 0.0
ob_wood_block.location = (-59.05, -89.42, 7.0)
ob_wood_block.scale = (1.5, 1.5, 0.75)
ob_wood_block.lineart.crease_threshold = 0.0
ob_iron_block.location = (-61.18, -80.66, 7.0)
ob_iron_block.scale = (1.5, 1.5, 0.75)
ob_iron_block.lineart.crease_threshold = 0.0
ob_brick_block.location = (-61.08, -77.53, 7.0)
ob_brick_block.scale = (1.5, 1.5, 0.75)
ob_brick_block.lineart.crease_threshold = 0.0
ob_ramp.location = (16.0, -4.0, 10.0)
ob_ramp.rotation_euler = (0.0, -0.2618, 0.0)
ob_ramp.scale = (16.0, 9.0, 0.5)
ob_ramp.lineart.crease_threshold = 0.0
ob_cube_001.location = (-17.5, -3.155, 1.919)
ob_cube_001.scale = (14.0, 7.5, 2.5)
ob_cube_001.lineart.crease_threshold = 0.0
ob_gaurd_000.location = (-17.0, -13.0, 6.0)
ob_gaurd_000.scale = (17.5, 0.5, 1.0)
ob_gaurd_000.lineart.crease_threshold = 0.0
ob_point.location = (18.66, -3.358, 39.0)
ob_point.lineart.crease_threshold = 0.0
ob_groundphys.location = (-2.0, 0.0, -2.0)
ob_groundphys.scale = (30.0, 22.0, 1.0)
ob_groundphys.lineart.crease_threshold = 0.0
ob_ground.location = (-2.0, -3.44, 1.057)
ob_ground.scale = (70.0, 70.0, 0.0)
ob_ground.lineart.crease_threshold = 0.0
ob_wall.location = (-3.0, 51.0, 20.0)
ob_wall.rotation_euler = (-1.571, 0.0, 0.0)
ob_wall.scale = (70.0, 30.0, 0.0)
ob_wall.lineart.crease_threshold = 0.0
ob_cylinder_001.location = (9.987, -0.7154, 2.057)
ob_cylinder_001.scale = (1.5, 1.5, 5.0)
ob_cylinder_001.lineart.crease_threshold = 0.0
ob_cylinder_002.location = (22.41, -9.103, 3.057)
ob_cylinder_002.scale = (1.5, 1.5, 7.5)
ob_cylinder_002.lineart.crease_threshold = 0.0
ob_cylinder_003.location = (22.41, 0.2522, 3.057)
ob_cylinder_003.scale = (1.5, 1.5, 7.5)
ob_cylinder_003.lineart.crease_threshold = 0.0
ob_sun.location = (-3.077, -21.95, 49.1)
ob_sun.rotation_euler = (0.5236, -0.0, 0.0)
ob_sun.lineart.crease_threshold = 0.0
ob_point_001.location = (-2.297, -3.358, 39.0)
ob_point_001.lineart.crease_threshold = 0.0
ob_point_002.location = (-24.38, -3.358, 39.0)
ob_point_002.lineart.crease_threshold = 0.0
ob_floor_002.location = (-17.0, 5.0, 6.0)
ob_floor_002.scale = (17.5, 0.5, 1.0)
ob_floor_002.lineart.crease_threshold = 0.0
ob_floor_003.location = (-34.0, -4.0, 6.0)
ob_floor_003.rotation_euler = (0.0, 0.0, 1.571)
ob_floor_003.scale = (9.5, 0.5, 1.0)
ob_floor_003.lineart.crease_threshold = 0.0
ob_wall_001.location = (62.0, -2.906, 20.0)
ob_wall_001.rotation_euler = (-1.571, 0.0, 1.571)
ob_wall_001.scale = (60.0, 30.0, 0.0)
ob_wall_001.lineart.crease_threshold = 0.0
ob_wall_002.location = (-3.0, -50.91, 20.0)
ob_wall_002.rotation_euler = (-1.571, 0.0, 0.0)
ob_wall_002.scale = (70.0, 30.0, 0.0)
ob_wall_002.lineart.crease_threshold = 0.0
ob_wall_003.location = (-72.0, -2.906, 20.0)
ob_wall_003.rotation_euler = (-1.571, 0.0, 1.571)
ob_wall_003.scale = (60.0, 30.0, 0.0)
ob_wall_003.lineart.crease_threshold = 0.0

# ---- collection membership
col_collection_1.objects.link(ob_empty)
col_collection_1.objects.link(ob_camera)
col_collection_1.objects.link(ob_floor)
col_collection_1.objects.link(ob_cylinder)
col_collection_1.objects.link(ob_iron_puck)
col_collection_1.objects.link(ob_wood_puck)
col_collection_1.objects.link(ob_brick_puck)
col_collection_1.objects.link(ob_wood_block)
col_collection_1.objects.link(ob_iron_block)
col_collection_1.objects.link(ob_brick_block)
col_collection_1.objects.link(ob_ramp)
col_collection_1.objects.link(ob_cube_001)
col_collection_1.objects.link(ob_gaurd_000)
col_collection_1.objects.link(ob_point)
col_collection_1.objects.link(ob_groundphys)
col_collection_1.objects.link(ob_ground)
col_collection_1.objects.link(ob_wall)
col_collection_1.objects.link(ob_cylinder_001)
col_collection_1.objects.link(ob_cylinder_002)
col_collection_1.objects.link(ob_cylinder_003)
col_collection_1.objects.link(ob_sun)
col_collection_1.objects.link(ob_point_001)
col_collection_1.objects.link(ob_point_002)
col_collection_1.objects.link(ob_floor_002)
col_collection_1.objects.link(ob_floor_003)
col_collection_1.objects.link(ob_wall_001)
col_collection_1.objects.link(ob_wall_002)
col_collection_1.objects.link(ob_wall_003)

# ---- scene / render settings (as saved in the file)
scene.camera = ob_camera
scene.frame_start = 1; scene.frame_end = 250; scene.frame_set(0)
scene.render.engine = 'CYCLES'
scene.render.resolution_x = 384
scene.render.resolution_y = 216
scene.render.resolution_percentage = 50
scene.render.dither_intensity = 0.0
scene.cycles.use_denoising = False
scene.cycles.samples = 300
scene.cycles.sampling_pattern = 'TABULATED_SOBOL'
scene.cycles.light_sampling_threshold = 0.0
scene.cycles.use_adaptive_sampling = False
scene.cycles.use_light_tree = False
scene.cycles.blur_glossy = 0.5
scene.cycles.pixel_filter_type = 'GAUSSIAN'
scene.cycles.sample_clamp_indirect = 0.0
scene.view_settings.view_transform = 'Standard'
bpy.context.view_layer.update()
